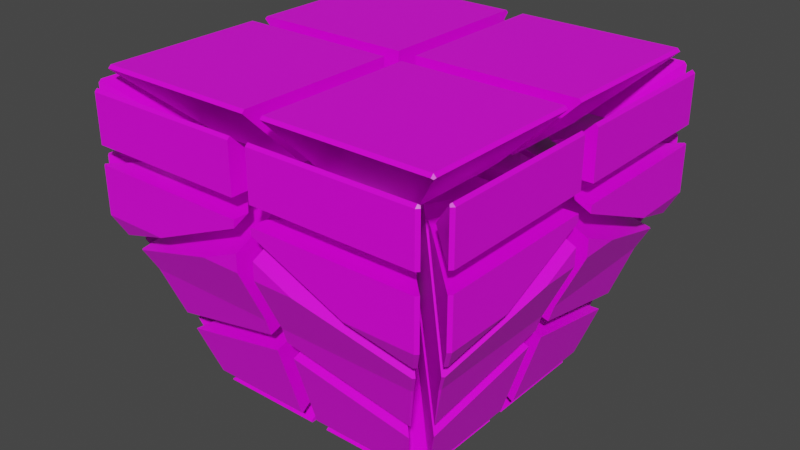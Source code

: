 # Source: GroundBroken.blend  (saved by Blender 2.83.19; exported with 4.5.12 LTS)
import bpy
from mathutils import Matrix  # noqa: F401  (used for matrix-valued properties, if any)

bpy.ops.wm.read_factory_settings(use_empty=True)
scene = bpy.context.scene
scene.name = 'Scene'

# ---- collections
col_collection = bpy.data.collections.new('Collection'); scene.collection.children.link(col_collection)

# ---- images (referenced by path relative to the original .blend; pixels are not part of the script)
import os
ASSET_DIR = os.environ.get("B2B_ASSET_DIR", "")  # directory of the original .blend (textures are referenced by path, not embedded)
HERE = os.path.dirname(os.path.abspath(__file__))  # packed textures are extracted next to this script under _unpacked/

def load_image(name, relpath, width, height, colorspace="sRGB"):
    """Load a texture the original file referenced (path relative to the .blend, or extracted next to this script)."""
    p = next((c for c in (os.path.join(HERE, relpath), os.path.join(ASSET_DIR, relpath)) if relpath and os.path.exists(c)), "")
    if p:
        img = bpy.data.images.load(p, check_existing=True)
        img.name = name
    else:  # same state as the original file: an image datablock whose file is absent (Cycles renders it pink)
        img = bpy.data.images.new(name, width, height)
        img.source = "FILE"
        img.filepath = "//" + (relpath or name)
    img.colorspace_settings.name = colorspace
    return img
img_imphenziapalette01_png = load_image('ImphenziaPalette01.png', 'ImphenziaPalette01.png', 1024, 1024, 'sRGB')

# ---- materials (node trees are filled in below, after node groups)
mat_material = bpy.data.materials.new('Material')
mat_material.alpha_threshold = 0.0
mat_material.use_transparent_shadow = False
mat_material.line_color = (0.0, 0.0, 0.0, 1.0)

# ---- material node trees
mat_material.use_nodes = True; mat_material.node_tree.nodes.clear()
_N = mat_material.node_tree.nodes; _L = mat_material.node_tree.links
n0 = _N.new('ShaderNodeOutputMaterial'); n0.name = 'Material Output'; n0.location = (300, 300)
n1 = _N.new('ShaderNodeBsdfPrincipled'); n1.name = 'Principled BSDF'; n1.location = (10, 300)
n1.distribution = 'GGX'
n1.subsurface_method = 'BURLEY'
n1.inputs[2].default_value = 0.4
n1.inputs[3].default_value = 1.45
n1.inputs[27].default_value = (0.0, 0.0, 0.0, 1.0)
n1.inputs[28].default_value = 1.0
n2 = _N.new('ShaderNodeTexImage'); n2.name = 'Image Texture'; n2.location = (-263, 264)
n2.image = img_imphenziapalette01_png
n2.interpolation = 'Closest'
_L.new(n1.outputs[0], n0.inputs[0])
_L.new(n2.outputs[0], n1.inputs[0])
n0.is_active_output = True

# ---- world
world_world = bpy.data.worlds.new('World'); scene.world = world_world
world_world.use_nodes = True; world_world.node_tree.nodes.clear()
_N = world_world.node_tree.nodes; _L = world_world.node_tree.links
n0 = _N.new('ShaderNodeOutputWorld'); n0.name = 'World Output'; n0.location = (300, 300)
n1 = _N.new('ShaderNodeBackground'); n1.name = 'Background'; n1.location = (10, 300)
n1.inputs[0].default_value = (0.05088, 0.05088, 0.05088, 1.0)
_L.new(n1.outputs[0], n0.inputs[0])
n0.is_active_output = True
world_world.color = (0.05088, 0.05088, 0.05088)
world_world.use_sun_shadow = False
world_world.sun_shadow_jitter_overblur = 0.0

# ---- meshes
me_cube_cell_041 = bpy.data.meshes.new('Cube_cell.041')
me_cube_cell_041.from_pydata([(0.4227, 0.3787, 0.1332), (0.0995, 0.05494, -0.2195), (-0.2977, 0.05533, -0.2197), (-0.4271, 0.07062, -0.2036), (0.09861, -0.3424, -0.2192), (0.1148, -0.4714, -0.204), (-0.06372, -0.1074, -0.243), (-0.4272, -0.4713, -0.1812), (0.4375, 0.3787, 0.1184), (0.4325, 0.3885, 0.1134), (0.4227, 0.3935, 0.1183), (0.3738, 0.3935, 0.1183), (-0.4065, 0.3931, 0.1187), (-0.4272, 0.3787, 0.1332), (-0.4272, 0.393, 0.1188), (0.4227, -0.4713, 0.1332), (0.4374, -0.4713, 0.1185), (-0.3578, -0.4717, 0.1332), (-0.4276, -0.4717, 0.1332), (0.4227, 0.4787, 0.03316), (0.1724, 0.1992, -0.2165), (-0.4273, 0.1995, -0.2171), (0.4373, 0.464, 0.03316), (0.4323, 0.459, 0.04313), (0.4227, 0.4639, 0.04796), (0.4373, 0.464, -0.2166), (0.4227, 0.4787, -0.2166), (-0.3098, 0.464, 0.04778), (-0.4271, 0.4641, 0.04768), (-0.4271, 0.4787, 0.03316), (-0.4272, 0.4787, -0.2171), (0.3602, 0.4787, -0.2167), (0.5227, 0.3787, 0.03316), (0.2437, 0.1287, -0.2171), (0.2432, -0.471, -0.2164), (0.5083, 0.393, 0.03316), (0.5035, 0.3882, 0.04278), (0.5083, 0.3787, 0.04756), (0.5227, 0.3787, -0.2171), (0.5083, 0.393, -0.2171), (0.508, -0.4709, 0.04782), (0.5227, -0.471, 0.03316), (0.5227, -0.3807, -0.217), (0.5227, -0.4715, -0.2169), (0.5082, 0.2749, 0.04766), (0.1241, 0.08011, -1.568), (-0.4274, -0.4715, -1.187), (0.1241, 0.08572, -1.559), (-0.4277, 0.08559, -1.559), (-0.4277, 0.08011, -1.568), (0.1297, 0.08011, -1.559), (0.1241, -0.4711, -1.568), (0.1295, -0.4711, -1.559), (-0.427, -0.4715, -1.568), (-0.4278, -0.401, -1.113), (-0.4276, -0.4003, -0.8393), (0.1961, 0.2269, -1.214), (0.158, 0.1845, -1.348), (0.1736, 0.2002, -1.296), (-0.4274, 0.3056, -1.061), (-0.4275, 0.2687, -1.126), (-0.4277, 0.1469, -1.468), (0.1199, 0.1469, -1.468), (0.1357, 0.1623, -1.419), (0.1142, 0.1413, -1.476), (-0.4277, 0.1415, -1.476), (-0.357, -0.4715, -1.113), (-0.357, -0.4713, -0.8387), (0.2711, 0.1522, -1.213), (0.2059, -0.4716, -1.42), (0.2266, 0.1122, -1.355), (0.1909, 0.07643, -1.468), (0.1909, -0.4717, -1.468), (0.3218, -0.471, -1.053), (0.1854, 0.07085, -1.476), (0.1853, -0.4717, -1.476), (0.5227, -1.421, 0.03316), (0.2432, -1.171, -0.217), (0.2439, -0.5713, -0.2171), (0.5082, -0.5714, 0.04768), (0.5081, -0.6886, 0.04775), (0.5227, -0.5714, 0.03316), (0.5082, -1.421, 0.04767), (0.5227, -0.5714, -0.2172), (0.5227, -0.6623, -0.2172), (0.5227, -1.421, -0.2166), (0.5079, -1.436, -0.2166), (0.5081, -1.436, 0.03316), (0.5033, -1.431, 0.04278), (0.4227, -1.421, 0.1332), (0.09893, -1.098, -0.2198), (0.09916, -0.7003, -0.2201), (0.1148, -0.5713, -0.2041), (-0.2984, -1.098, -0.2201), (-0.4274, -1.114, -0.2034), (-0.06345, -0.9352, -0.2433), (-0.427, -0.571, -0.1808), (0.4372, -1.373, 0.1187), (0.4371, -1.421, 0.1187), (0.4227, -0.5715, 0.1332), (0.4372, -0.5715, 0.1186), (0.4372, -0.5922, 0.1186), (-0.4272, -1.421, 0.1332), (0.3735, -0.5714, 0.1332), (-0.4269, -0.5717, 0.1332), (0.4321, -1.431, 0.1137), (0.4227, -1.436, 0.1185), (-0.4065, -1.436, 0.1188), (0.373, -1.436, 0.1184), (-0.4272, -1.436, 0.1189), (0.4227, -1.521, 0.03316), (0.173, -1.242, -0.2164), (-0.4272, -1.242, -0.217), (0.4374, -1.507, -0.2168), (0.4227, -1.521, -0.2168), (0.4375, -1.507, 0.03316), (0.4326, -1.502, 0.04291), (0.4227, -1.507, 0.04786), (0.3611, -1.521, -0.2169), (-0.4275, -1.521, -0.2167), (-0.4271, -1.521, 0.03316), (-0.3095, -1.507, 0.04779), (-0.427, -1.507, 0.04771), (-0.3571, -0.571, -1.114), (-0.3564, -0.5712, -0.8392), (0.1909, -0.5712, -1.468), (0.1909, -1.119, -1.468), (0.2709, -1.195, -1.214), (0.3218, -0.571, -1.053), (0.2985, -0.571, -1.126), (0.2284, -1.156, -1.349), (0.1853, -0.5712, -1.476), (0.1853, -1.113, -1.476), (0.2441, -1.172, -1.296), (-0.427, -0.642, -1.114), (-0.4271, -0.6422, -0.8386), (0.1738, -1.243, -1.296), (0.1569, -1.226, -1.352), (0.1962, -1.27, -1.214), (-0.4272, -1.32, -1.053), (0.1202, -1.19, -1.468), (-0.4272, -1.19, -1.468), (0.1146, -1.184, -1.476), (-0.4272, -1.184, -1.476), (0.1241, -1.123, -1.568), (-0.4274, -0.5714, -1.187), (0.1299, -1.123, -1.559), (0.1297, -0.5718, -1.559), (0.1241, -0.5718, -1.568), (-0.4272, -1.123, -1.568), (-0.4273, -0.5717, -1.568), (0.1241, -1.129, -1.559), (-0.4272, -1.128, -1.559), (-1.377, 0.4787, 0.03316), (-1.128, 0.1992, -0.217), (-0.5277, 0.1992, -0.2173), (-1.377, 0.4639, 0.04797), (-1.387, 0.4589, 0.04306), (-1.392, 0.4639, 0.03316), (-1.377, 0.4787, -0.2167), (-1.392, 0.4639, -0.2167), (-0.5273, 0.4787, 0.03316), (-0.5274, 0.4639, 0.04788), (-0.527, 0.4787, -0.2171), (-1.477, 0.3787, 0.03316), (-1.198, 0.1283, -0.2173), (-1.198, -0.4718, -0.2168), (-1.463, 0.3933, 0.03316), (-1.458, 0.3886, 0.0425), (-1.463, 0.3787, 0.04749), (-1.477, 0.3787, -0.2172), (-1.462, 0.3936, -0.2172), (-1.477, -0.3806, -0.217), (-1.477, -0.4714, -0.2169), (-1.477, -0.4717, 0.03316), (-1.463, 0.2758, 0.04753), (-1.463, -0.4717, 0.04747), (-1.377, 0.3787, 0.1332), (-1.053, 0.05469, -0.2198), (-1.054, -0.4709, -0.2197), (-0.5271, 0.0548, -0.2201), (-0.9807, -0.4717, -0.23), (-0.5727, -0.4259, -0.2887), (-0.5275, -0.01896, -0.2306), (-0.5276, -0.471, -0.2114), (-1.377, 0.3931, 0.1187), (-1.387, 0.3881, 0.1137), (-1.392, 0.3787, 0.1185), (-0.5273, 0.3787, 0.1332), (-0.5272, 0.3934, 0.1184), (-1.377, -0.4715, 0.1332), (-1.387, -0.4715, 0.1231), (-1.392, -0.4713, 0.1186), (-1.392, 0.3084, 0.1184), (-0.5276, -0.4712, 0.1332), (-0.5827, -0.4713, 0.1332), (-0.5979, -0.471, -1.113), (-0.6496, -0.4203, -0.6801), (-0.5977, -0.4711, -0.7819), (-1.119, -0.4714, -0.9459), (-1.199, 0.1295, -1.382), (-1.216, 0.1438, -1.355), (-1.181, 0.1119, -1.411), (-1.156, 0.08743, -1.45), (-1.254, -0.4713, -1.169), (-1.312, -0.4712, -1.067), (-1.146, -0.471, -1.468), (-1.14, -0.471, -1.476), (-1.146, 0.07654, -1.468), (-1.14, 0.07094, -1.476), (-1.219, -0.4712, -1.234), (-0.5277, -0.4002, -1.113), (-0.5785, -0.3488, -0.6805), (-0.5276, -0.4004, -0.7821), (-0.5277, 0.1203, -0.946), (-1.144, 0.2159, -1.356), (-1.128, 0.1998, -1.382), (-1.114, 0.186, -1.405), (-0.798, 0.2712, -1.194), (-1.031, 0.2349, -1.303), (-0.5275, 0.3132, -1.067), (-0.5274, 0.296, -1.098), (-1.085, 0.1575, -1.45), (-0.5274, 0.1623, -1.419), (-0.5273, 0.1944, -1.317), (-0.5276, 0.1469, -1.468), (-1.075, 0.1469, -1.468), (-0.5277, 0.1414, -1.476), (-1.069, 0.1416, -1.476), (-1.079, 0.08011, -1.568), (-0.5274, -0.4709, -1.187), (-0.5276, 0.08011, -1.568), (-0.5276, 0.08588, -1.559), (-1.079, 0.08568, -1.559), (-0.5273, -0.4715, -1.568), (-1.079, -0.471, -1.568), (-1.084, 0.08011, -1.559), (-1.084, -0.471, -1.559), (-1.477, -1.421, 0.03316), (-1.198, -1.171, -0.217), (-1.198, -0.5711, -0.2166), (-1.477, -0.5713, -0.2171), (-1.477, -0.6622, -0.2172), (-1.477, -0.5714, 0.03316), (-1.463, -1.421, 0.04755), (-1.463, -0.5714, 0.04785), (-1.477, -1.421, -0.2168), (-1.458, -1.431, 0.04267), (-1.463, -1.436, 0.03316), (-1.463, -1.436, -0.2168), (-1.377, -1.521, 0.03316), (-1.128, -1.242, -0.2173), (-0.5272, -1.242, -0.2172), (-0.527, -1.521, 0.03316), (-0.527, -1.521, -0.2169), (-1.316, -1.521, -0.2173), (-1.377, -1.521, -0.2173), (-0.527, -1.507, 0.04744), (-1.377, -1.507, 0.04752), (-1.387, -1.502, 0.04265), (-1.392, -1.507, 0.03316), (-1.392, -1.507, -0.2173), (-1.377, -1.421, 0.1332), (-1.054, -1.098, -0.2201), (-0.6569, -1.098, -0.22), (-0.5273, -1.113, -0.204), (-1.054, -0.7003, -0.2193), (-1.069, -0.5711, -0.204), (-0.8914, -0.9353, -0.2434), (-0.5269, -0.5716, -0.1803), (-1.377, -0.5712, 0.1332), (-1.392, -0.5712, 0.1184), (-1.392, -0.6557, 0.1183), (-1.392, -1.421, 0.1185), (-0.5274, -1.421, 0.1332), (-0.527, -0.5711, 0.1332), (-0.5967, -0.571, 0.1332), (-0.5274, -1.436, 0.1186), (-0.5482, -1.436, 0.1185), (-0.6118, -1.436, 0.1185), (-1.377, -1.436, 0.1185), (-1.387, -1.431, 0.1136), (-1.079, -1.123, -1.568), (-0.5276, -0.5717, -1.186), (-0.5269, -0.5711, -1.568), (-0.5273, -1.123, -1.568), (-1.079, -0.571, -1.568), (-1.084, -1.123, -1.559), (-0.5273, -1.129, -1.559), (-1.079, -1.128, -1.559), (-1.085, -0.571, -1.559), (-0.5271, -0.6417, -1.113), (-0.5271, -0.6423, -0.8384), (-1.07, -1.184, -1.476), (-1.151, -1.27, -1.213), (-1.128, -1.243, -1.296), (-1.111, -1.226, -1.353), (-0.5269, -1.321, -1.052), (-0.527, -1.19, -1.468), (-1.075, -1.19, -1.468), (-0.527, -1.184, -1.476), (-0.5981, -0.5713, -1.114), (-0.5982, -0.571, -0.8384), (-1.304, -0.5712, -1.061), (-1.14, -0.571, -1.476), (-1.14, -1.114, -1.476), (-1.146, -0.571, -1.468), (-1.146, -1.119, -1.468), (-1.161, -0.571, -1.42), (-1.226, -1.195, -1.214), (-1.182, -1.155, -1.353), (0.5227, 0.3787, -0.5668), (0.07116, -0.04372, -0.3243), (0.1262, 0.01111, -0.3167), (0.1266, -0.1235, -0.3169), (0.4391, -0.4714, -0.3166), (0.5081, 0.3933, -0.5668), (0.5079, 0.3934, -0.318), (0.5227, 0.3787, -0.3171), (0.4596, 0.3446, -0.6748), (0.4713, 0.3324, -0.6752), (0.4722, 0.3267, -0.6732), (0.5227, 0.0212, -0.5668), (0.5227, -0.4326, -0.3732), (0.5227, -0.4165, -0.3164), (0.5227, -0.4711, -0.3165), (0.5227, -0.4714, -0.3565), (0.3801, 0.2504, -0.8676), (-0.04588, -0.1614, -0.3379), (-0.3565, -0.4709, -0.7303), (-0.3564, -0.4711, -0.285), (0.1198, -0.4017, -0.3137), (0.1824, -0.4709, -0.3138), (0.1284, -0.4709, -0.3051), (0.4215, 0.3065, -0.7593), (0.4086, 0.2938, -0.7877), (0.4313, 0.2964, -0.7596), (0.3726, 0.2579, -0.8676), (0.3801, -0.4711, -0.8676), (0.4521, 0.1709, -0.7158), (0.5227, -0.471, -0.5668), (0.5227, -0.2571, -0.5668), (0.5227, -0.471, -0.4878), (0.5227, -0.471, -0.4756), (0.3001, 0.1784, -1.121), (0.3529, -0.471, -0.9538), (0.2966, 0.1819, -1.121), (0.2944, 0.3361, -0.8676), (-0.1175, -0.09023, -0.338), (-0.4416, -0.4154, -0.7216), (-0.4516, -0.4244, -0.2801), (-0.4776, -0.4507, -0.6289), (-0.4771, -0.4509, -0.3235), (-0.3577, 0.07659, -0.314), (-0.4394, 0.1498, -0.3138), (-0.4415, 0.273, -0.9388), (-0.4433, 0.08691, -0.3031), (-0.4507, -0.01683, -0.2984), (-0.517, -0.4116, -0.5505), (-0.5238, -0.4046, -0.5162), (-0.4969, -0.4306, -0.3574), (0.2596, 0.4009, -0.7309), (0.2068, 0.4096, -0.7125), (0.3406, 0.3875, -0.7592), (-0.212, 0.4787, -0.5668), (-0.4575, 0.4787, -0.5668), (-0.4872, 0.4142, -0.7027), (-0.3336, 0.3361, -0.9893), (-0.4287, 0.3458, -0.9654), (-0.4427, 0.3532, -0.9356), (-0.4369, 0.3466, -0.9633), (-0.4439, 0.3547, -0.9293), (0.3341, 0.3602, -0.7967), (0.351, 0.3774, -0.7589), (-0.4447, 0.4787, -0.4946), (-0.4405, 0.4787, -0.4718), (0.3022, 0.3283, -0.8676), (0.3061, 0.3322, -0.8588), (0.2223, 0.256, -1.122), (0.4227, 0.4787, -0.5668), (-2.259e-05, 0.02728, -0.3247), (0.05553, 0.08178, -0.3173), (-0.07945, 0.08182, -0.3166), (-0.4277, 0.3955, -0.3169), (0.06614, 0.4787, -0.5668), (0.1065, 0.472, -0.5809), (0.3766, 0.4274, -0.6749), (0.4373, 0.464, -0.5668), (0.3933, 0.42, -0.6647), (0.3887, 0.4157, -0.6745), (0.4374, 0.464, -0.317), (0.4289, 0.4725, -0.3169), (0.4227, 0.4787, -0.3169), (-0.4275, 0.4787, -0.317), (-0.4272, 0.4787, -0.3564), (-1.249, -1.379, -0.8676), (-0.8374, -0.9524, -0.338), (-0.5275, -0.6421, -0.7305), (-0.5269, -0.6419, -0.2849), (-0.5973, -1.118, -0.3137), (-0.5273, -1.181, -0.3136), (-0.5271, -1.127, -0.3055), (-1.18, -1.295, -1.121), (-1.257, -1.371, -0.8676), (-0.5273, -1.379, -0.8676), (-0.5271, -1.521, -0.5668), (-0.7435, -1.521, -0.5668), (-1.295, -1.43, -0.7593), (-0.527, -1.521, -0.4867), (-0.5271, -1.521, -0.4744), (-0.5349, -1.521, -0.4777), (-0.5274, -1.352, -0.9537), (-1.26, -1.374, -0.8603), (-1.306, -1.42, -0.759), (-1.377, -1.521, -0.5668), (-0.9554, -1.069, -0.3245), (-1.01, -1.125, -0.3165), (-0.8752, -1.125, -0.3173), (-0.5271, -1.437, -0.3167), (-1.326, -1.471, -0.6732), (-1.021, -1.521, -0.5668), (-1.331, -1.47, -0.6749), (-0.5269, -1.521, -0.3167), (-0.5806, -1.521, -0.3166), (-0.5274, -1.521, -0.3566), (-1.377, -1.521, -0.3164), (-1.344, -1.458, -0.6744), (-1.392, -1.507, -0.5668), (-1.392, -1.507, -0.3175), (-1.477, -1.421, -0.5668), (-1.026, -0.9986, -0.3245), (-1.081, -1.055, -0.3167), (-1.081, -0.9186, -0.3166), (-1.394, -0.5718, -0.3167), (-1.426, -1.375, -0.6752), (-1.477, -1.064, -0.5668), (-1.477, -0.5714, -0.3166), (-1.477, -0.5718, -0.3565), (-1.477, -1.421, -0.3166), (-1.477, -0.6145, -0.3748), (-1.414, -1.387, -0.6748), (-1.419, -1.392, -0.6648), (-1.463, -1.436, -0.5668), (-1.471, -1.427, -0.3166), (-1.463, -1.436, -0.3166), (-1.335, -1.293, -0.8676), (-0.9082, -0.8819, -0.3376), (-0.5842, -0.5568, -0.7214), (-0.5744, -0.5477, -0.2805), (-0.5479, -0.5212, -0.6291), (-0.5485, -0.5217, -0.3228), (-1.074, -0.641, -0.3142), (-1.149, -0.5588, -0.3135), (-1.272, -0.5574, -0.9382), (-1.086, -0.5555, -0.3034), (-0.9822, -0.547, -0.2978), (-0.5879, -0.4817, -0.5502), (-0.5941, -0.4754, -0.5162), (-0.5684, -0.5011, -0.3569), (-1.352, -0.5565, -0.9352), (-1.345, -0.5621, -0.9627), (-1.335, -0.6662, -0.9891), (-1.345, -0.5704, -0.965), (-1.413, -0.5113, -0.7033), (-1.42, -0.5147, -0.6878), (-1.477, -0.5414, -0.5668), (-1.435, -0.5216, -0.6564), (-1.477, -0.7877, -0.5668), (-1.386, -1.339, -0.7592), (-1.477, -0.5579, -0.475), (-1.477, -0.559, -0.4692), (-1.255, -1.221, -1.122), (-1.256, -1.229, -1.105), (-1.327, -1.3, -0.8676), (-1.376, -1.349, -0.7588), (0.4227, -1.521, -0.5668), (0.0005973, -1.069, -0.3244), (0.05596, -1.125, -0.3165), (-0.07959, -1.125, -0.3167), (-0.4272, -1.438, -0.317), (0.4374, -1.507, -0.5668), (0.4373, -1.507, -0.3164), (0.4227, -1.521, -0.3164), (0.3766, -1.47, -0.6747), (0.1065, -1.515, -0.5808), (0.06661, -1.521, -0.5668), (0.389, -1.458, -0.6743), (-0.4273, -1.521, -0.3561), (-0.4273, -1.521, -0.3171), (0.1536, -1.521, -0.3166), (0.2944, -1.379, -0.8676), (-0.1168, -0.9522, -0.3377), (-0.4269, -0.6425, -0.7299), (-0.427, -0.6423, -0.2846), (-0.3582, -1.119, -0.3135), (-0.4278, -1.182, -0.3138), (-0.4275, -1.127, -0.3056), (0.2789, -1.348, -0.9446), (0.2259, -1.295, -1.121), (0.2223, -1.299, -1.121), (0.214, -1.451, -0.715), (0.3406, -1.43, -0.7591), (-0.4276, -1.379, -0.8676), (-0.4278, -1.429, -0.7626), (-0.2123, -1.521, -0.5668), (-0.4275, -1.521, -0.5668), (0.3506, -1.421, -0.7588), (0.3018, -1.371, -0.8676), (-0.4275, -1.521, -0.4752), (-0.4275, -1.352, -0.9536), (0.3801, -1.293, -0.8676), (-0.04603, -0.882, -0.3381), (-0.3569, -0.5712, -0.7304), (-0.3566, -0.571, -0.2851), (0.1198, -0.641, -0.3142), (0.1823, -0.5716, -0.3137), (0.1286, -0.5708, -0.3057), (0.3801, -0.5709, -0.8676), (0.4218, -0.5708, -0.7796), (0.5227, -0.571, -0.5668), (0.4312, -1.339, -0.7598), (0.5227, -0.786, -0.5668), (0.5227, -0.5711, -0.475), (0.3529, -0.5709, -0.954), (0.4213, -1.349, -0.7594), (0.3726, -1.301, -0.8676), (0.2965, -1.225, -1.121), (0.5227, -1.421, -0.5668), (0.07066, -0.9994, -0.3248), (0.1265, -1.054, -0.3165), (0.1257, -0.9193, -0.3165), (0.4387, -0.5718, -0.3171), (0.5227, -1.064, -0.5668), (0.4715, -1.375, -0.6749), (0.5227, -1.421, -0.3169), (0.5227, -0.5715, -0.357), (0.5227, -0.6137, -0.3751), (0.5227, -0.5717, -0.3168), (0.5227, -0.6106, -0.3166), (0.5081, -1.436, -0.5668), (0.5082, -1.436, -0.318), (0.4594, -1.388, -0.6745), (-1.377, 0.4787, -0.5668), (-1.01, 0.08183, -0.3164), (-0.6133, -0.3144, -0.4932), (-0.5945, -0.3332, -0.3759), (-0.5478, 0.08226, -0.3167), (-0.5275, 0.3266, -0.3165), (-0.5593, 0.4787, -0.5668), (-0.5715, 0.4522, -0.6227), (-0.5806, 0.4326, -0.664), (-1.323, 0.4186, -0.8195), (-1.335, 0.4073, -0.8193), (-1.352, 0.4243, -0.7437), (-1.392, 0.4642, -0.5668), (-1.377, 0.4787, -0.3172), (-1.392, 0.4641, -0.3172), (-0.5277, 0.4787, -0.317), (-1.226, 0.4787, -0.3171), (-0.5276, 0.4787, -0.3891), (-0.5298, 0.4787, -0.4021), (-1.249, 0.3361, -1.167), (-0.6236, -0.3036, -0.6029), (-0.6088, -0.2899, -0.6029), (-1.303, 0.3962, -0.9141), (-0.5781, 0.3991, -0.7606), (-0.5411, 0.3503, -0.9674), (-0.732, 0.3361, -1.067), (-1.311, 0.3878, -0.9139), (-1.257, 0.3286, -1.167), (-1.186, 0.2655, -1.279), (-1.189, 0.2618, -1.279), (-1.335, 0.2504, -1.167), (-0.695, -0.3749, -0.6031), (-0.7081, -0.3904, -0.6025), (-1.327, 0.2579, -1.167), (-1.395, 0.3043, -0.9146), (-1.384, 0.3148, -0.9145), (-1.349, -0.4581, -0.9679), (-1.398, -0.4207, -0.7604), (-1.335, -0.2684, -1.066), (-1.264, 0.1868, -1.279), (-1.26, 0.1909, -1.279), (-1.477, 0.3787, -0.5668), (-1.08, 0.01148, -0.3169), (-0.6847, -0.385, -0.4931), (-0.6649, -0.4039, -0.3761), (-1.081, -0.4509, -0.3168), (-1.325, -0.4718, -0.3166), (-1.417, 0.3247, -0.8193), (-1.406, 0.3363, -0.819), (-1.463, 0.3931, -0.5668), (-1.423, 0.3533, -0.7438), (-1.409, 0.3394, -0.8056), (-1.463, 0.393, -0.3165), (-1.477, 0.3787, -0.3165), (-1.477, 0.226, -0.3165), (-1.432, -0.4179, -0.6634), (-1.471, -0.4362, -0.5811), (-1.477, -0.4393, -0.5668), (-1.477, -0.4714, -0.3167), (-1.477, -0.4715, -0.389)], [], [(0, 13, 18, 17, 15), (0, 15, 16, 8), (7, 3, 2, 6), (6, 2, 1), (7, 6, 5), (1, 2, 11, 10, 9), (3, 14, 12, 2), (4, 6, 1), (6, 4, 5), (2, 12, 11), (5, 4, 1), (3, 7, 18, 13, 14), (8, 9, 10, 0), (17, 18, 7, 5), (16, 15, 17, 5), (10, 11, 12, 14, 13, 0), (9, 8, 16, 5, 1), (19, 24, 23, 22), (20, 21, 31, 26, 25), (21, 30, 31), (25, 22, 23, 20), (28, 29, 30, 21), (26, 31, 30, 29, 19), (29, 28, 27, 24, 19), (27, 28, 21, 20), (22, 25, 26, 19), (23, 24, 27, 20), (32, 38, 39, 35), (34, 33, 42, 43), (33, 39, 38, 42), (33, 36, 35, 39), (33, 34, 44, 37, 36), (34, 43, 41, 40), (35, 36, 37, 32), (40, 44, 34), (37, 44, 40, 41, 32), (41, 43, 42, 38, 32), (45, 47, 50), (45, 49, 48, 47), (46, 47, 48), (50, 52, 51, 45), (52, 50, 47, 46), (51, 53, 49, 45), (53, 51, 52, 46), (48, 49, 53, 46), (65, 64, 54), (56, 58, 57), (63, 57, 58, 54), (64, 62, 63, 54), (56, 59, 55), (61, 60, 59, 56, 57, 63, 62), (58, 56, 55, 54), (62, 64, 65, 61), (60, 61, 65, 54, 55, 59), (67, 69, 73), (67, 73, 68), (72, 75, 74, 71), (74, 75, 66), (71, 70, 68, 73, 69, 72), (75, 72, 69, 67, 66), (68, 70, 71, 74, 66, 67), (76, 82, 88, 87), (78, 83, 84, 77), (88, 82, 80, 77), (80, 79, 78, 77), (86, 87, 88, 77), (87, 86, 85, 76), (81, 79, 80, 82, 76), (84, 85, 86, 77), (85, 84, 83, 81, 76), (79, 81, 83, 78), (89, 102, 109, 107, 108, 106), (92, 91, 96), (96, 95, 93), (91, 97, 98, 105, 90), (91, 92, 100, 101), (96, 93, 94), (91, 95, 96), (95, 91, 90), (93, 107, 109, 94), (95, 90, 93), (91, 101, 97), (90, 105, 106, 108, 93), (106, 105, 98, 89), (99, 103, 104, 102, 89), (98, 97, 101, 100, 99, 89), (104, 103, 96), (103, 99, 100, 92, 96), (108, 107, 93), (104, 96, 94, 109, 102), (110, 114, 113, 115), (112, 122, 121, 111), (119, 120, 122, 112), (116, 115, 113, 111), (115, 116, 117, 110), (121, 117, 116, 111), (120, 119, 118, 114, 110), (118, 119, 112), (113, 114, 118, 112, 111), (117, 121, 122, 120, 110), (124, 127, 128), (123, 124, 128, 129), (129, 125, 131, 123), (127, 133, 130), (126, 132, 131, 125), (132, 126, 130, 133, 123), (131, 132, 123), (125, 129, 128, 127, 130, 126), (133, 127, 124, 123), (134, 135, 138, 136), (134, 142, 143), (135, 134, 143, 141, 139), (140, 137, 138, 139, 141), (137, 136, 138), (139, 138, 135), (141, 143, 142, 140), (140, 142, 134, 136, 137), (144, 148, 147, 146), (147, 148, 150, 145), (149, 150, 148, 144), (146, 151, 144), (150, 149, 152, 145), (151, 146, 147, 145), (151, 152, 149, 144), (152, 151, 145), (153, 158, 157, 156), (153, 159, 160, 158), (154, 160, 159, 163, 155), (157, 158, 160, 154), (161, 163, 159, 153), (156, 162, 161, 153), (163, 161, 162, 155), (156, 157, 154, 155, 162), (165, 166, 173, 172), (165, 168, 169, 175, 166), (166, 175, 176), (165, 171, 167, 168), (172, 170, 171, 165), (170, 172, 173, 174, 164), (169, 168, 167, 164), (167, 171, 170, 164), (176, 174, 173, 166), (174, 176, 175, 169, 164), (177, 188, 189, 185), (179, 193, 187, 186, 178), (179, 192, 193), (184, 183, 180), (182, 183, 184), (178, 180, 183, 182), (182, 179, 178), (179, 182, 181), (189, 188, 194, 184, 180), (181, 182, 184), (181, 184, 194, 195), (179, 181, 191, 192), (190, 195, 194, 188, 177), (185, 186, 187, 177), (187, 193, 192, 191, 190, 177), (195, 190, 191, 181), (178, 186, 185, 189, 180), (209, 208, 203, 202, 200, 198, 196), (197, 199, 198), (201, 205, 199, 197), (210, 206, 207, 196, 198, 199, 204), (201, 200, 202), (200, 201, 197, 198), (206, 210, 204, 205, 201, 202, 203, 208), (207, 209, 196), (208, 209, 207, 206), (205, 204, 199), (214, 212, 213), (212, 215, 216, 213), (211, 223, 224, 213), (214, 218, 219, 212), (216, 217, 222, 211, 213), (227, 225, 223, 211), (222, 226, 228, 211), (225, 227, 228, 226), (228, 227, 211), (220, 218, 214), (217, 216, 215), (226, 222, 217, 215, 219, 218, 220, 221, 224, 223, 225), (219, 215, 212), (224, 221, 213), (221, 220, 214, 213), (229, 231, 234, 235), (229, 235, 237, 236), (230, 234, 231, 232), (230, 237, 235, 234), (230, 232, 233, 236), (236, 237, 230), (233, 232, 231, 229), (236, 233, 229), (238, 248, 247, 244), (242, 241, 240, 239), (246, 249, 248, 238), (243, 241, 242, 246, 238), (241, 243, 245, 240), (249, 246, 242, 239), (247, 248, 249, 239), (244, 245, 243, 238), (240, 245, 244, 247, 239), (252, 254, 255), (252, 255, 256, 261, 251), (260, 261, 256, 250), (257, 253, 254, 252), (256, 255, 254, 253, 250), (258, 259, 260, 250), (261, 260, 259, 251), (253, 257, 258, 250), (257, 252, 251, 259, 258), (262, 270, 271, 272, 273), (268, 266, 267), (268, 269, 265, 264), (263, 272, 271, 267), (263, 264, 278, 279), (263, 268, 264), (269, 267, 276, 275), (268, 267, 269), (266, 268, 263), (266, 263, 267), (264, 265, 277, 278), (263, 281, 273, 272), (267, 271, 270, 276), (274, 275, 276, 270, 262), (279, 280, 281, 263), (273, 281, 280, 262), (280, 279, 278, 277, 274, 262), (275, 274, 277, 265, 269), (282, 289, 287), (282, 285, 288, 289), (283, 289, 288), (283, 290, 287, 289), (283, 288, 285, 284), (286, 284, 285, 282), (284, 286, 290, 283), (287, 290, 286, 282), (300, 293, 291), (298, 297, 294, 296, 299), (294, 295, 296), (295, 294, 292, 291), (293, 299, 296, 295, 291), (294, 297, 292), (299, 293, 300, 298), (297, 298, 300, 291, 292), (302, 301, 304, 306, 308), (302, 308, 303), (302, 303, 309), (305, 304, 301), (307, 310, 309, 303, 308, 306), (306, 304, 305, 307), (309, 310, 307, 305, 301, 302), (311, 318, 324, 325, 326, 323, 322), (311, 320, 319, 316), (313, 317, 312), (314, 313, 312), (319, 320, 321, 314, 312), (324, 318, 317, 313), (323, 326, 315, 314), (322, 321, 320, 311), (316, 317, 318, 311), (321, 322, 323, 314), (317, 316, 319, 312), (326, 325, 315), (314, 315, 325, 324, 313), (327, 344, 346, 337), (327, 336, 339, 341, 340, 338), (332, 330, 342, 343), (338, 340, 342, 330, 329, 345), (335, 337, 346, 329, 330), (333, 332, 331), (332, 343, 341, 339), (331, 332, 339, 336, 334, 328), (332, 333, 330), (330, 328, 334, 335), (329, 346, 344, 345), (338, 345, 344, 327), (337, 335, 334, 336, 327), (341, 343, 342, 340), (333, 331, 328, 330), (357, 350, 356), (356, 353, 354), (355, 358, 369, 370), (350, 352, 348), (359, 366, 371), (350, 360, 352), (357, 356, 360), (349, 355, 370, 368), (354, 353, 361, 362), (348, 352, 372, 373), (358, 359, 371, 369), (352, 351, 349), (359, 374, 365, 366), (351, 358, 355), (352, 359, 358), (353, 348, 373, 363, 361), (360, 356, 359), (352, 349, 377, 372), (356, 354, 375), (351, 355, 349), (356, 348, 353), (351, 352, 358), (356, 350, 348), (352, 360, 359), (350, 357, 360), (356, 375, 374, 359), (349, 368, 367, 378), (378, 376, 377, 349), (365, 374, 375, 364), (367, 368, 370, 369, 371, 366, 365, 364, 362, 361, 363, 347), (376, 378, 347), (362, 364, 375, 354), (363, 373, 372, 377, 376, 347), (378, 367, 347), (381, 388, 387, 390), (380, 382, 383), (383, 394, 384, 385), (380, 389, 388, 381), (380, 383, 385, 386, 389), (382, 381, 390, 391), (382, 380, 381), (384, 394, 393, 392, 379), (387, 388, 389, 386, 379), (393, 394, 383), (392, 391, 390, 387, 379), (386, 385, 384, 379), (393, 383, 382, 391, 392), (395, 407, 413, 412, 403), (400, 409, 401), (399, 401, 398), (400, 401, 399), (396, 399, 398), (401, 409, 408, 398), (405, 408, 409, 410, 406), (410, 409, 400, 399), (412, 413, 396, 398, 397), (404, 405, 406, 407, 395), (402, 411, 404, 395), (404, 411, 397, 398), (403, 402, 395), (402, 403, 412, 397), (408, 405, 404, 398), (411, 402, 397), (406, 410, 399, 396, 413, 407), (414, 425, 428, 427), (416, 417, 415), (417, 419, 421, 426, 415), (418, 417, 416), (426, 427, 428, 415), (428, 425, 423, 416), (428, 416, 415), (421, 419, 420, 414), (420, 424, 422, 423, 425, 414), (423, 422, 418, 416), (427, 426, 421, 414), (422, 424, 418), (419, 417, 418, 424, 420), (429, 438, 436, 437, 439, 435), (431, 432, 443, 444), (431, 441, 440, 430), (430, 440, 434, 435, 439), (431, 444, 442, 441), (432, 430, 433), (433, 430, 439, 437), (432, 431, 430), (437, 436, 433), (442, 444, 443, 438, 429), (435, 434, 429), (434, 440, 441, 442, 429), (436, 438, 443, 432, 433), (445, 468, 467, 465, 466, 464, 463, 459, 460, 462, 461), (456, 457, 449), (458, 450, 449), (449, 450, 448), (458, 455, 448), (452, 451, 454), (446, 449, 448), (453, 456, 449), (457, 458, 449), (446, 448, 455, 454), (452, 454, 455), (447, 453, 449), (474, 473, 472, 449, 446), (457, 463, 464, 458), (454, 451, 446), (453, 460, 459, 456), (451, 452, 446), (450, 458, 448), (469, 470, 452, 455), (466, 465, 469, 455), (463, 457, 456), (462, 460, 453, 447), (461, 471, 445), (471, 461, 462, 447), (464, 466, 455, 458), (473, 474, 468, 445), (459, 463, 456), (471, 472, 473, 445), (472, 471, 447, 449), (467, 470, 469, 465), (470, 467, 468, 474, 446, 452), (475, 482, 489, 488, 487, 485), (475, 483, 486, 480), (477, 481, 476), (478, 479, 477), (479, 488, 489), (478, 477, 476), (479, 489, 482, 481, 477), (479, 478, 476), (486, 483, 484, 479, 476), (485, 484, 483, 475), (484, 485, 487, 479), (480, 481, 482, 475), (481, 480, 486, 476), (487, 488, 479), (490, 499, 498, 497, 507), (490, 501, 500, 504, 505, 503, 502), (491, 497, 498, 492, 493), (494, 496, 495), (495, 493, 492, 509, 502, 503), (496, 494, 493), (495, 508, 504, 500), (496, 493, 495), (491, 506, 507, 497), (493, 494, 491), (504, 508, 505), (498, 499, 509, 492), (503, 505, 508, 495), (502, 509, 499, 490), (507, 506, 501, 490), (500, 501, 506, 491, 494, 495), (514, 515, 516), (526, 525, 524, 511, 512), (511, 513, 512), (515, 514, 511), (514, 516, 513), (516, 522, 519, 518), (515, 522, 516), (511, 514, 513), (525, 526, 510), (526, 523, 517, 510), (523, 526, 512), (513, 516, 518, 517, 523, 512), (517, 518, 519, 521, 520, 510), (520, 524, 525, 510), (519, 522, 521), (515, 511, 524, 520, 521, 522), (529, 530, 528), (531, 535, 536, 528), (530, 531, 528), (539, 541, 533, 527), (541, 539, 540, 528), (536, 532, 533, 541, 528), (540, 529, 528), (534, 540, 539, 527), (533, 532, 527), (537, 535, 531), (538, 537, 531, 530), (532, 536, 535, 537, 538, 534, 527), (540, 534, 538, 530, 529), (542, 555, 558, 557, 559, 560, 548), (542, 551, 552, 553, 554), (546, 560, 559, 547), (546, 544, 550, 549), (545, 546, 543), (546, 545, 544), (543, 547, 558, 555, 556), (547, 557, 558), (546, 547, 543), (554, 556, 555, 542), (559, 557, 547), (556, 554, 553, 543), (548, 549, 550, 551, 542), (552, 551, 550, 544), (549, 548, 560, 546), (544, 545, 543, 553, 552), (561, 570, 571, 569), (562, 571, 570, 567, 566), (563, 562, 566), (562, 568, 569, 571), (568, 562, 563), (567, 570, 561), (566, 565, 563), (569, 568, 564, 561), (565, 564, 568, 563), (561, 564, 565, 566, 567), (573, 574, 578), (574, 579, 578), (582, 575, 577, 573), (578, 580, 581, 582, 573), (575, 582, 581, 572), (577, 576, 579, 574), (580, 578, 579, 576, 572), (581, 580, 572), (576, 577, 575, 572), (577, 574, 573), (586, 585, 590, 593), (586, 584, 587), (584, 592, 591, 594), (584, 586, 593, 592), (586, 587, 585), (588, 596, 600), (588, 598, 597, 585, 587), (588, 601, 599, 598), (597, 589, 590, 585), (595, 594, 591, 583), (591, 592, 593, 590, 589, 583), (600, 601, 588), (589, 597, 598, 599, 583), (599, 601, 600, 596, 595, 583), (587, 584, 594, 595, 596, 588)])
_uv = me_cube_cell_041.uv_layers.new(name='UVMap')
_uv.uv.foreach_set('vector', [0.9391, 0.5414, 0.9391, 0.5414, 0.9391, 0.5414, 0.9391, 0.5414, 0.9391, 0.5414, 0.9391, 0.5414, 0.9391, 0.5414, 0.9391, 0.5414, 0.9391, 0.5414, 0.9391, 0.5414, 0.9391, 0.5414, 0.9391, 0.5414, 0.9391, 0.5414, 0.9391, 0.5414, 0.9391, 0.5414, 0.9391, 0.5414, 0.9391, 0.5414, 0.9391, 0.5414, 0.9391, 0.5414, 0.9391, 0.5414, 0.9391, 0.5414, 0.9391, 0.5414, 0.9391, 0.5414, 0.9391, 0.5414, 0.9391, 0.5414, 0.9391, 0.5414, 0.9391, 0.5414, 0.9391, 0.5414, 0.9391, 0.5414, 0.9391, 0.5414, 0.9391, 0.5414, 0.9391, 0.5414, 0.9391, 0.5414, 0.9391, 0.5414, 0.9391, 0.5414, 0.9391, 0.5414, 0.9391, 0.5414, 0.9391, 0.5414, 0.9391, 0.5414, 0.9391, 0.5414, 0.9391, 0.5414, 0.9391, 0.5414, 0.9391, 0.5414, 0.9391, 0.5414, 0.9391, 0.5414, 0.9391, 0.5414, 0.9391, 0.5414, 0.9391, 0.5414, 0.9391, 0.5414, 0.9391, 0.5414, 0.9391, 0.5414, 0.9391, 0.5414, 0.9391, 0.5414, 0.9391, 0.5414, 0.9391, 0.5414, 0.9391, 0.5414, 0.9391, 0.5414, 0.9391, 0.5414, 0.9391, 0.5414, 0.9391, 0.5414, 0.9391, 0.5414, 0.9391, 0.5414, 0.9391, 0.5414, 0.9391, 0.5414, 0.9391, 0.5414, 0.9391, 0.5414, 0.9391, 0.5414, 0.9391, 0.5414, 0.9391, 0.5414, 0.9391, 0.5414, 0.9391, 0.5414, 0.9391, 0.5414, 0.9391, 0.5414, 0.9391, 0.5414, 0.9391, 0.5414, 0.9391, 0.5414, 0.9391, 0.5414, 0.9391, 0.5414, 0.9391, 0.5414, 0.9391, 0.5414, 0.9391, 0.5414, 0.9391, 0.5414, 0.9391, 0.5414, 0.9391, 0.5414, 0.9391, 0.5414, 0.9391, 0.5414, 0.9391, 0.5414, 0.9391, 0.5414, 0.9391, 0.5414, 0.9391, 0.5414, 0.9391, 0.5414, 0.9391, 0.5414, 0.9391, 0.5414, 0.9391, 0.5414, 0.9391, 0.5414, 0.9391, 0.5414, 0.9391, 0.5414, 0.9391, 0.5414, 0.9391, 0.5414, 0.9391, 0.5414, 0.9391, 0.5414, 0.9391, 0.5414, 0.9391, 0.5414, 0.9391, 0.5414, 0.9391, 0.5414, 0.9391, 0.5414, 0.9391, 0.5414, 0.9391, 0.5414, 0.9391, 0.5414, 0.9391, 0.5414, 0.9391, 0.5414, 0.9391, 0.5414, 0.9391, 0.5414, 0.9391, 0.5414, 0.9391, 0.5414, 0.9391, 0.5414, 0.9391, 0.5414, 0.9391, 0.5414, 0.9391, 0.5414, 0.9391, 0.5414, 0.9391, 0.5414, 0.9391, 0.5414, 0.9391, 0.5414, 0.9391, 0.5414, 0.9391, 0.5414, 0.9391, 0.5414, 0.9391, 0.5414, 0.9391, 0.5414, 0.9391, 0.5414, 0.9391, 0.5414, 0.9391, 0.5414, 0.9391, 0.5414, 0.9391, 0.5414, 0.9391, 0.5414, 0.9391, 0.5414, 0.9391, 0.5414, 0.9391, 0.5414, 0.9391, 0.5414, 0.9391, 0.5414, 0.9391, 0.5414, 0.9391, 0.5414, 0.9391, 0.5414, 0.9391, 0.5414, 0.9391, 0.5414, 0.9391, 0.5414, 0.9391, 0.5414, 0.9391, 0.5414, 0.9391, 0.5414, 0.9391, 0.5414, 0.9391, 0.5414, 0.9391, 0.5414, 0.9391, 0.5414, 0.9391, 0.5414, 0.9391, 0.5414, 0.9391, 0.5414, 0.9391, 0.5414, 0.9391, 0.5414, 0.9391, 0.5414, 0.9391, 0.5414, 0.9391, 0.5414, 0.9391, 0.5414, 0.9391, 0.5414, 0.9391, 0.5414, 0.9391, 0.5414, 0.9391, 0.5414, 0.9391, 0.5414, 0.9391, 0.5414, 0.9391, 0.5414, 0.9391, 0.5414, 0.9391, 0.5414, 0.9391, 0.5414, 0.9391, 0.5414, 0.9391, 0.5414, 0.9391, 0.5414, 0.9391, 0.5414, 0.9391, 0.5414, 0.9391, 0.5414, 0.9391, 0.5414, 0.9391, 0.5414, 0.9391, 0.5414, 0.9391, 0.5414, 0.9391, 0.5414, 0.9391, 0.5414, 0.9391, 0.5414, 0.9391, 0.5414, 0.9391, 0.5414, 0.9391, 0.5414, 0.9391, 0.5414, 0.9391, 0.5414, 0.9391, 0.5414, 0.9391, 0.5414, 0.9391, 0.5414, 0.9391, 0.5414, 0.9391, 0.5414, 0.9391, 0.5414, 0.9391, 0.5414, 0.9391, 0.5414, 0.9391, 0.5414, 0.9391, 0.5414, 0.9391, 0.5414, 0.9391, 0.5414, 0.9391, 0.5414, 0.9391, 0.5414, 0.9391, 0.5414, 0.9391, 0.5414, 0.9391, 0.5414, 0.9391, 0.5414, 0.9391, 0.5414, 0.9391, 0.5414, 0.9391, 0.5414, 0.9391, 0.5414, 0.9391, 0.5414, 0.9391, 0.5414, 0.9391, 0.5414, 0.9391, 0.5414, 0.9391, 0.5414, 0.9391, 0.5414, 0.9391, 0.5414, 0.9391, 0.5414, 0.9391, 0.5414, 0.9391, 0.5414, 0.9391, 0.5414, 0.9391, 0.5414, 0.9391, 0.5414, 0.9391, 0.5414, 0.9391, 0.5414, 0.9391, 0.5414, 0.9391, 0.5414, 0.9391, 0.5414, 0.9391, 0.5414, 0.9391, 0.5414, 0.9391, 0.5414, 0.9391, 0.5414, 0.9391, 0.5414, 0.9391, 0.5414, 0.9391, 0.5414, 0.9391, 0.5414, 0.9391, 0.5414, 0.9391, 0.5414, 0.9391, 0.5414, 0.9391, 0.5414, 0.9391, 0.5414, 0.9391, 0.5414, 0.9391, 0.5414, 0.9391, 0.5414, 0.9391, 0.5414, 0.9391, 0.5414, 0.9391, 0.5414, 0.9391, 0.5414, 0.9391, 0.5414, 0.9391, 0.5414, 0.9391, 0.5414, 0.9391, 0.5414, 0.9391, 0.5414, 0.9391, 0.5414, 0.9391, 0.5414, 0.9391, 0.5414, 0.9391, 0.5414, 0.9391, 0.5414, 0.9391, 0.5414, 0.9391, 0.5414, 0.9391, 0.5414, 0.9391, 0.5414, 0.9391, 0.5414, 0.9391, 0.5414, 0.9391, 0.5414, 0.9391, 0.5414, 0.9391, 0.5414, 0.9391, 0.5414, 0.9391, 0.5414, 0.9391, 0.5414, 0.9391, 0.5414, 0.9391, 0.5414, 0.9391, 0.5414, 0.9391, 0.5414, 0.9391, 0.5414, 0.9391, 0.5414, 0.9391, 0.5414, 0.9391, 0.5414, 0.9391, 0.5414, 0.9391, 0.5414, 0.9391, 0.5414, 0.9391, 0.5414, 0.9391, 0.5414, 0.9391, 0.5414, 0.9391, 0.5414, 0.9391, 0.5414, 0.9391, 0.5414, 0.9391, 0.5414, 0.9391, 0.5414, 0.9391, 0.5414, 0.9391, 0.5414, 0.9391, 0.5414, 0.9391, 0.5414, 0.9391, 0.5414, 0.9391, 0.5414, 0.9391, 0.5414, 0.9391, 0.5414, 0.9391, 0.5414, 0.9391, 0.5414, 0.9391, 0.5414, 0.9391, 0.5414, 0.9391, 0.5414, 0.9391, 0.5414, 0.9391, 0.5414, 0.9391, 0.5414, 0.9391, 0.5414, 0.9391, 0.5414, 0.9391, 0.5414, 0.9391, 0.5414, 0.9391, 0.5414, 0.9391, 0.5414, 0.9391, 0.5414, 0.9391, 0.5414, 0.9391, 0.5414, 0.9391, 0.5414, 0.9391, 0.5414, 0.9391, 0.5414, 0.9391, 0.5414, 0.9391, 0.5414, 0.9391, 0.5414, 0.9391, 0.5414, 0.9391, 0.5414, 0.9391, 0.5414, 0.9391, 0.5414, 0.9391, 0.5414, 0.9391, 0.5414, 0.9391, 0.5414, 0.9391, 0.5414, 0.9391, 0.5414, 0.9391, 0.5414, 0.9391, 0.5414, 0.9391, 0.5414, 0.9391, 0.5414, 0.9391, 0.5414, 0.9391, 0.5414, 0.9391, 0.5414, 0.9391, 0.5414, 0.9391, 0.5414, 0.9391, 0.5414, 0.9391, 0.5414, 0.9391, 0.5414, 0.9391, 0.5414, 0.9391, 0.5414, 0.9391, 0.5414, 0.9391, 0.5414, 0.9391, 0.5414, 0.9391, 0.5414, 0.9391, 0.5414, 0.9391, 0.5414, 0.9391, 0.5414, 0.9391, 0.5414, 0.9391, 0.5414, 0.9391, 0.5414, 0.9391, 0.5414, 0.9391, 0.5414, 0.9391, 0.5414, 0.9391, 0.5414, 0.9391, 0.5414, 0.9391, 0.5414, 0.9391, 0.5414, 0.9391, 0.5414, 0.9391, 0.5414, 0.9391, 0.5414, 0.9391, 0.5414, 0.9391, 0.5414, 0.9391, 0.5414, 0.9391, 0.5414, 0.9391, 0.5414, 0.9391, 0.5414, 0.9391, 0.5414, 0.9391, 0.5414, 0.9391, 0.5414, 0.9391, 0.5414, 0.9391, 0.5414, 0.9391, 0.5414, 0.9391, 0.5414, 0.9391, 0.5414, 0.9391, 0.5414, 0.9391, 0.5414, 0.9391, 0.5414, 0.9391, 0.5414, 0.9391, 0.5414, 0.9391, 0.5414, 0.9391, 0.5414, 0.9391, 0.5414, 0.9391, 0.5414, 0.9391, 0.5414, 0.9391, 0.5414, 0.9391, 0.5414, 0.9391, 0.5414, 0.9391, 0.5414, 0.9391, 0.5414, 0.9391, 0.5414, 0.9391, 0.5414, 0.9391, 0.5414, 0.9391, 0.5414, 0.9391, 0.5414, 0.9391, 0.5414, 0.9391, 0.5414, 0.9391, 0.5414, 0.9391, 0.5414, 0.9391, 0.5414, 0.9391, 0.5414, 0.9391, 0.5414, 0.9391, 0.5414, 0.9391, 0.5414, 0.9391, 0.5414, 0.9391, 0.5414, 0.9391, 0.5414, 0.9391, 0.5414, 0.9391, 0.5414, 0.9391, 0.5414, 0.9391, 0.5414, 0.9391, 0.5414, 0.9391, 0.5414, 0.9391, 0.5414, 0.9391, 0.5414, 0.9391, 0.5414, 0.9391, 0.5414, 0.9391, 0.5414, 0.9391, 0.5414, 0.9391, 0.5414, 0.9391, 0.5414, 0.9391, 0.5414, 0.9391, 0.5414, 0.9391, 0.5414, 0.9391, 0.5414, 0.9391, 0.5414, 0.9391, 0.5414, 0.9391, 0.5414, 0.9391, 0.5414, 0.9391, 0.5414, 0.9391, 0.5414, 0.9391, 0.5414, 0.9391, 0.5414, 0.9391, 0.5414, 0.9391, 0.5414, 0.9391, 0.5414, 0.9391, 0.5414, 0.9391, 0.5414, 0.9391, 0.5414, 0.9391, 0.5414, 0.9391, 0.5414, 0.9391, 0.5414, 0.9391, 0.5414, 0.9391, 0.5414, 0.9391, 0.5414, 0.9391, 0.5414, 0.9391, 0.5414, 0.9391, 0.5414, 0.9391, 0.5414, 0.9391, 0.5414, 0.9391, 0.5414, 0.9391, 0.5414, 0.9391, 0.5414, 0.9391, 0.5414, 0.9391, 0.5414, 0.9391, 0.5414, 0.9391, 0.5414, 0.9391, 0.5414, 0.9391, 0.5414, 0.9391, 0.5414, 0.9391, 0.5414, 0.9391, 0.5414, 0.9391, 0.5414, 0.9391, 0.5414, 0.9391, 0.5414, 0.9391, 0.5414, 0.9391, 0.5414, 0.9391, 0.5414, 0.9391, 0.5414, 0.9391, 0.5414, 0.9391, 0.5414, 0.9391, 0.5414, 0.9391, 0.5414, 0.9391, 0.5414, 0.9391, 0.5414, 0.9391, 0.5414, 0.9391, 0.5414, 0.9391, 0.5414, 0.9391, 0.5414, 0.9391, 0.5414, 0.9391, 0.5414, 0.9391, 0.5414, 0.9391, 0.5414, 0.9391, 0.5414, 0.9391, 0.5414, 0.9391, 0.5414, 0.9391, 0.5414, 0.9391, 0.5414, 0.9391, 0.5414, 0.9391, 0.5414, 0.9391, 0.5414, 0.9391, 0.5414, 0.9391, 0.5414, 0.9391, 0.5414, 0.9391, 0.5414, 0.9391, 0.5414, 0.9391, 0.5414, 0.9391, 0.5414, 0.9391, 0.5414, 0.9391, 0.5414, 0.9391, 0.5414, 0.9391, 0.5414, 0.9391, 0.5414, 0.9391, 0.5414, 0.9391, 0.5414, 0.9391, 0.5414, 0.9391, 0.5414, 0.9391, 0.5414, 0.9391, 0.5414, 0.9391, 0.5414, 0.9391, 0.5414, 0.9391, 0.5414, 0.9391, 0.5414, 0.9391, 0.5414, 0.9391, 0.5414, 0.9391, 0.5414, 0.9391, 0.5414, 0.9391, 0.5414, 0.9391, 0.5414, 0.9391, 0.5414, 0.9391, 0.5414, 0.9391, 0.5414, 0.9391, 0.5414, 0.9391, 0.5414, 0.9391, 0.5414, 0.9391, 0.5414, 0.9391, 0.5414, 0.9391, 0.5414, 0.9391, 0.5414, 0.9391, 0.5414, 0.9391, 0.5414, 0.9391, 0.5414, 0.9391, 0.5414, 0.9391, 0.5414, 0.9391, 0.5414, 0.9391, 0.5414, 0.9391, 0.5414, 0.9391, 0.5414, 0.9391, 0.5414, 0.9391, 0.5414, 0.9391, 0.5414, 0.9391, 0.5414, 0.9391, 0.5414, 0.9391, 0.5414, 0.9391, 0.5414, 0.9391, 0.5414, 0.9391, 0.5414, 0.9391, 0.5414, 0.9391, 0.5414, 0.9391, 0.5414, 0.9391, 0.5414, 0.9391, 0.5414, 0.9391, 0.5414, 0.9391, 0.5414, 0.9391, 0.5414, 0.9391, 0.5414, 0.9391, 0.5414, 0.9391, 0.5414, 0.9391, 0.5414, 0.9391, 0.5414, 0.9391, 0.5414, 0.9391, 0.5414, 0.9391, 0.5414, 0.9391, 0.5414, 0.9391, 0.5414, 0.9391, 0.5414, 0.9391, 0.5414, 0.9391, 0.5414, 0.9391, 0.5414, 0.9391, 0.5414, 0.9391, 0.5414, 0.9391, 0.5414, 0.9391, 0.5414, 0.9391, 0.5414, 0.9391, 0.5414, 0.9391, 0.5414, 0.9391, 0.5414, 0.9391, 0.5414, 0.9391, 0.5414, 0.9391, 0.5414, 0.9391, 0.5414, 0.9391, 0.5414, 0.9391, 0.5414, 0.9391, 0.5414, 0.9391, 0.5414, 0.9391, 0.5414, 0.9391, 0.5414, 0.9391, 0.5414, 0.9391, 0.5414, 0.9391, 0.5414, 0.9391, 0.5414, 0.9391, 0.5414, 0.9391, 0.5414, 0.9391, 0.5414, 0.9391, 0.5414, 0.9391, 0.5414, 0.9391, 0.5414, 0.9391, 0.5414, 0.9391, 0.5414, 0.9391, 0.5414, 0.9391, 0.5414, 0.9391, 0.5414, 0.9391, 0.5414, 0.9391, 0.5414, 0.9391, 0.5414, 0.9391, 0.5414, 0.9391, 0.5414, 0.9391, 0.5414, 0.9391, 0.5414, 0.9391, 0.5414, 0.9391, 0.5414, 0.9391, 0.5414, 0.9391, 0.5414, 0.9391, 0.5414, 0.9391, 0.5414, 0.9391, 0.5414, 0.9391, 0.5414, 0.9391, 0.5414, 0.9391, 0.5414, 0.9391, 0.5414, 0.9391, 0.5414, 0.9391, 0.5414, 0.9391, 0.5414, 0.9391, 0.5414, 0.9391, 0.5414, 0.9391, 0.5414, 0.9391, 0.5414, 0.9391, 0.5414, 0.9391, 0.5414, 0.9391, 0.5414, 0.9391, 0.5414, 0.9391, 0.5414, 0.9391, 0.5414, 0.9391, 0.5414, 0.9391, 0.5414, 0.9391, 0.5414, 0.9391, 0.5414, 0.9391, 0.5414, 0.9391, 0.5414, 0.9391, 0.5414, 0.9391, 0.5414, 0.9391, 0.5414, 0.9391, 0.5414, 0.9391, 0.5414, 0.9391, 0.5414, 0.9391, 0.5414, 0.9391, 0.5414, 0.9391, 0.5414, 0.9391, 0.5414, 0.9391, 0.5414, 0.9391, 0.5414, 0.9391, 0.5414, 0.9391, 0.5414, 0.9391, 0.5414, 0.9391, 0.5414, 0.9391, 0.5414, 0.9391, 0.5414, 0.9391, 0.5414, 0.9391, 0.5414, 0.9391, 0.5414, 0.9391, 0.5414, 0.9391, 0.5414, 0.9391, 0.5414, 0.9391, 0.5414, 0.9391, 0.5414, 0.9391, 0.5414, 0.9391, 0.5414, 0.9391, 0.5414, 0.9391, 0.5414, 0.9391, 0.5414, 0.9391, 0.5414, 0.9391, 0.5414, 0.9391, 0.5414, 0.9391, 0.5414, 0.9391, 0.5414, 0.9391, 0.5414, 0.9391, 0.5414, 0.9391, 0.5414, 0.9391, 0.5414, 0.9391, 0.5414, 0.9391, 0.5414, 0.9391, 0.5414, 0.9391, 0.5414, 0.9391, 0.5414, 0.9391, 0.5414, 0.9391, 0.5414, 0.9391, 0.5414, 0.9391, 0.5414, 0.9391, 0.5414, 0.9391, 0.5414, 0.9391, 0.5414, 0.9391, 0.5414, 0.9391, 0.5414, 0.9391, 0.5414, 0.9391, 0.5414, 0.9391, 0.5414, 0.9391, 0.5414, 0.9391, 0.5414, 0.9391, 0.5414, 0.9391, 0.5414, 0.9391, 0.5414, 0.9391, 0.5414, 0.9391, 0.5414, 0.9391, 0.5414, 0.9391, 0.5414, 0.9391, 0.5414, 0.9391, 0.5414, 0.9391, 0.5414, 0.9391, 0.5414, 0.9391, 0.5414, 0.9391, 0.5414, 0.9391, 0.5414, 0.9391, 0.5414, 0.9391, 0.5414, 0.9391, 0.5414, 0.9391, 0.5414, 0.9391, 0.5414, 0.9391, 0.5414, 0.9391, 0.5414, 0.9391, 0.5414, 0.9391, 0.5414, 0.9391, 0.5414, 0.9391, 0.5414, 0.9391, 0.5414, 0.9391, 0.5414, 0.9391, 0.5414, 0.9391, 0.5414, 0.9391, 0.5414, 0.9391, 0.5414, 0.9391, 0.5414, 0.9391, 0.5414, 0.9391, 0.5414, 0.9391, 0.5414, 0.9391, 0.5414, 0.9391, 0.5414, 0.9391, 0.5414, 0.9391, 0.5414, 0.9391, 0.5414, 0.9391, 0.5414, 0.9391, 0.5414, 0.9391, 0.5414, 0.9391, 0.5414, 0.9391, 0.5414, 0.9391, 0.5414, 0.9391, 0.5414, 0.9391, 0.5414, 0.9391, 0.5414, 0.9391, 0.5414, 0.9391, 0.5414, 0.9391, 0.5414, 0.9391, 0.5414, 0.9391, 0.5414, 0.9391, 0.5414, 0.9391, 0.5414, 0.9391, 0.5414, 0.9391, 0.5414, 0.9391, 0.5414, 0.9391, 0.5414, 0.9391, 0.5414, 0.9391, 0.5414, 0.9391, 0.5414, 0.9391, 0.5414, 0.9391, 0.5414, 0.9391, 0.5414, 0.9391, 0.5414, 0.9391, 0.5414, 0.9391, 0.5414, 0.9391, 0.5414, 0.9391, 0.5414, 0.9391, 0.5414, 0.9391, 0.5414, 0.9391, 0.5414, 0.9391, 0.5414, 0.9391, 0.5414, 0.9391, 0.5414, 0.9391, 0.5414, 0.9391, 0.5414, 0.9391, 0.5414, 0.9391, 0.5414, 0.9391, 0.5414, 0.9391, 0.5414, 0.9391, 0.5414, 0.9391, 0.5414, 0.9391, 0.5414, 0.9391, 0.5414, 0.9391, 0.5414, 0.9391, 0.5414, 0.9391, 0.5414, 0.9391, 0.5414, 0.9391, 0.5414, 0.9391, 0.5414, 0.9391, 0.5414, 0.9391, 0.5414, 0.9391, 0.5414, 0.9391, 0.5414, 0.9391, 0.5414, 0.9391, 0.5414, 0.9391, 0.5414, 0.9391, 0.5414, 0.9391, 0.5414, 0.9391, 0.5414, 0.9391, 0.5414, 0.9391, 0.5414, 0.9391, 0.5414, 0.9391, 0.5414, 0.9391, 0.5414, 0.9391, 0.5414, 0.9391, 0.5414, 0.9391, 0.5414, 0.9391, 0.5414, 0.9391, 0.5414, 0.9391, 0.5414, 0.9391, 0.5414, 0.9391, 0.5414, 0.9391, 0.5414, 0.9391, 0.5414, 0.9391, 0.5414, 0.9391, 0.5414, 0.9391, 0.5414, 0.9391, 0.5414, 0.9391, 0.5414, 0.9391, 0.5414, 0.9391, 0.5414, 0.9391, 0.5414, 0.9391, 0.5414, 0.9391, 0.5414, 0.9391, 0.5414, 0.9391, 0.5414, 0.9391, 0.5414, 0.9391, 0.5414, 0.9391, 0.5414, 0.9391, 0.5414, 0.9391, 0.5414, 0.9391, 0.5414, 0.9391, 0.5414, 0.9391, 0.5414, 0.9391, 0.5414, 0.9391, 0.5414, 0.9391, 0.5414, 0.9391, 0.5414, 0.9391, 0.5414, 0.9391, 0.5414, 0.9391, 0.5414, 0.9391, 0.5414, 0.9391, 0.5414, 0.9391, 0.5414, 0.9391, 0.5414, 0.9391, 0.5414, 0.9391, 0.5414, 0.9391, 0.5414, 0.9391, 0.5414, 0.9391, 0.5414, 0.9391, 0.5414, 0.9391, 0.5414, 0.9391, 0.5414, 0.9391, 0.5414, 0.9391, 0.5414, 0.9391, 0.5414, 0.9391, 0.5414, 0.9391, 0.5414, 0.9391, 0.5414, 0.9391, 0.5414, 0.9391, 0.5414, 0.9391, 0.5414, 0.9391, 0.5414, 0.9391, 0.5414, 0.9391, 0.5414, 0.9391, 0.5414, 0.9391, 0.5414, 0.9391, 0.5414, 0.9391, 0.5414, 0.9391, 0.5414, 0.9391, 0.5414, 0.9391, 0.5414, 0.9391, 0.5414, 0.9391, 0.5414, 0.9391, 0.5414, 0.9391, 0.5414, 0.9391, 0.5414, 0.9391, 0.5414, 0.9391, 0.5414, 0.9391, 0.5414, 0.9391, 0.5414, 0.9391, 0.5414, 0.9391, 0.5414, 0.9391, 0.5414, 0.9391, 0.5414, 0.9391, 0.5414, 0.9391, 0.5414, 0.9391, 0.5414, 0.9391, 0.5414, 0.9391, 0.5414, 0.9391, 0.5414, 0.9391, 0.5414, 0.9391, 0.5414, 0.9391, 0.5414, 0.9391, 0.5414, 0.9391, 0.5414, 0.9391, 0.5414, 0.9391, 0.5414, 0.9391, 0.5414, 0.9391, 0.5414, 0.9391, 0.5414, 0.9391, 0.5414, 0.9391, 0.5414, 0.9391, 0.5414, 0.9391, 0.5414, 0.9391, 0.5414, 0.9391, 0.5414, 0.9391, 0.5414, 0.9391, 0.5414, 0.9391, 0.5414, 0.9391, 0.5414, 0.9391, 0.5414, 0.9391, 0.5414, 0.9391, 0.5414, 0.9391, 0.5414, 0.9391, 0.5414, 0.9391, 0.5414, 0.9391, 0.5414, 0.9391, 0.5414, 0.9391, 0.5414, 0.9391, 0.5414, 0.9391, 0.5414, 0.9391, 0.5414, 0.9391, 0.5414, 0.9391, 0.5414, 0.9391, 0.5414, 0.9391, 0.5414, 0.9391, 0.5414, 0.9391, 0.5414, 0.9391, 0.5414, 0.9391, 0.5414, 0.9391, 0.5414, 0.9391, 0.5414, 0.9391, 0.5414, 0.9391, 0.5414, 0.9391, 0.5414, 0.9391, 0.5414, 0.9391, 0.5414, 0.9391, 0.5414, 0.9391, 0.5414, 0.9391, 0.5414, 0.9391, 0.5414, 0.9391, 0.5414, 0.9391, 0.5414, 0.9391, 0.5414, 0.9391, 0.5414, 0.9391, 0.5414, 0.9391, 0.5414, 0.9391, 0.5414, 0.9391, 0.5414, 0.9391, 0.5414, 0.9391, 0.5414, 0.9391, 0.5414, 0.9391, 0.5414, 0.9391, 0.5414, 0.9391, 0.5414, 0.9391, 0.5414, 0.9391, 0.5414, 0.9391, 0.5414, 0.9391, 0.5414, 0.9391, 0.5414, 0.9391, 0.5414, 0.9391, 0.5414, 0.9391, 0.5414, 0.9391, 0.5414, 0.9391, 0.5414, 0.9391, 0.5414, 0.9391, 0.5414, 0.9391, 0.5414, 0.9391, 0.5414, 0.9391, 0.5414, 0.9391, 0.5414, 0.9391, 0.5414, 0.9391, 0.5414, 0.9391, 0.5414, 0.9391, 0.5414, 0.9391, 0.5414, 0.9391, 0.5414, 0.9391, 0.5414, 0.9391, 0.5414, 0.9391, 0.5414, 0.9391, 0.5414, 0.9391, 0.5414, 0.9391, 0.5414, 0.9391, 0.5414, 0.9391, 0.5414, 0.9391, 0.5414, 0.9391, 0.5414, 0.9391, 0.5414, 0.9391, 0.5414, 0.9391, 0.5414, 0.9391, 0.5414, 0.9391, 0.5414, 0.9391, 0.5414, 0.9391, 0.5414, 0.9391, 0.5414, 0.9391, 0.5414, 0.9391, 0.5414, 0.9391, 0.5414, 0.9391, 0.5414, 0.9391, 0.5414, 0.9391, 0.5414, 0.9391, 0.5414, 0.9391, 0.5414, 0.9391, 0.5414, 0.9391, 0.5414, 0.9391, 0.5414, 0.9391, 0.5414, 0.9391, 0.5414, 0.9391, 0.5414, 0.9391, 0.5414, 0.9391, 0.5414, 0.9391, 0.5414, 0.9391, 0.5414, 0.9391, 0.5414, 0.9391, 0.5414, 0.9391, 0.5414, 0.9391, 0.5414, 0.9391, 0.5414, 0.9391, 0.5414, 0.9391, 0.5414, 0.9391, 0.5414, 0.9391, 0.5414, 0.9391, 0.5414, 0.9391, 0.5414, 0.9391, 0.5414, 0.9391, 0.5414, 0.9391, 0.5414, 0.9391, 0.5414, 0.9391, 0.5414, 0.9391, 0.5414, 0.9391, 0.5414, 0.9391, 0.5414, 0.9391, 0.5414, 0.9391, 0.5414, 0.9391, 0.5414, 0.9391, 0.5414, 0.9391, 0.5414, 0.9391, 0.5414, 0.9391, 0.5414, 0.9391, 0.5414, 0.9391, 0.5414, 0.9391, 0.5414, 0.9391, 0.5414, 0.9391, 0.5414, 0.9391, 0.5414, 0.9391, 0.5414, 0.9391, 0.5414, 0.9391, 0.5414, 0.9391, 0.5414, 0.9391, 0.5414, 0.9391, 0.5414, 0.9391, 0.5414, 0.9391, 0.5414, 0.9391, 0.5414, 0.9391, 0.5414, 0.9391, 0.5414, 0.9391, 0.5414, 0.9391, 0.5414, 0.9391, 0.5414, 0.9391, 0.5414, 0.9391, 0.5414, 0.9391, 0.5414, 0.9391, 0.5414, 0.9391, 0.5414, 0.9391, 0.5414, 0.9391, 0.5414, 0.9391, 0.5414, 0.9391, 0.5414, 0.9391, 0.5414, 0.9391, 0.5414, 0.9391, 0.5414, 0.9391, 0.5414, 0.9391, 0.5414, 0.9391, 0.5414, 0.9391, 0.5414, 0.9391, 0.5414, 0.9391, 0.5414, 0.9391, 0.5414, 0.9391, 0.5414, 0.9391, 0.5414, 0.9391, 0.5414, 0.9391, 0.5414, 0.9391, 0.5414, 0.9391, 0.5414, 0.9391, 0.5414, 0.9391, 0.5414, 0.9391, 0.5414, 0.9391, 0.5414, 0.9391, 0.5414, 0.9391, 0.5414, 0.9391, 0.5414, 0.9391, 0.5414, 0.9391, 0.5414, 0.9391, 0.5414, 0.9391, 0.5414, 0.9391, 0.5414, 0.9391, 0.5414, 0.9391, 0.5414, 0.9391, 0.5414, 0.9391, 0.5414, 0.9391, 0.5414, 0.9391, 0.5414, 0.9391, 0.5414, 0.9391, 0.5414, 0.9391, 0.5414, 0.9391, 0.5414, 0.9391, 0.5414, 0.9391, 0.5414, 0.9391, 0.5414, 0.9391, 0.5414, 0.9391, 0.5414, 0.9391, 0.5414, 0.9391, 0.5414, 0.9391, 0.5414, 0.9391, 0.5414, 0.9391, 0.5414, 0.9391, 0.5414, 0.9391, 0.5414, 0.9391, 0.5414, 0.9391, 0.5414, 0.9391, 0.5414, 0.9391, 0.5414, 0.9391, 0.5414, 0.9391, 0.5414, 0.9391, 0.5414, 0.9391, 0.5414, 0.9391, 0.5414, 0.9391, 0.5414, 0.9391, 0.5414, 0.9391, 0.5414, 0.9391, 0.5414, 0.9391, 0.5414, 0.9391, 0.5414, 0.9391, 0.5414, 0.9391, 0.5414, 0.9391, 0.5414, 0.9391, 0.5414, 0.9391, 0.5414, 0.9391, 0.5414, 0.9391, 0.5414, 0.9391, 0.5414, 0.9391, 0.5414, 0.9391, 0.5414, 0.9391, 0.5414, 0.9391, 0.5414, 0.9391, 0.5414, 0.9391, 0.5414, 0.9391, 0.5414, 0.9391, 0.5414, 0.9391, 0.5414, 0.9391, 0.5414, 0.9391, 0.5414, 0.9391, 0.5414, 0.9391, 0.5414, 0.9391, 0.5414, 0.9391, 0.5414, 0.9391, 0.5414, 0.9391, 0.5414, 0.9391, 0.5414, 0.9391, 0.5414, 0.9391, 0.5414, 0.9391, 0.5414, 0.9391, 0.5414, 0.9391, 0.5414, 0.9391, 0.5414, 0.9391, 0.5414, 0.9391, 0.5414, 0.9391, 0.5414, 0.9391, 0.5414, 0.9391, 0.5414, 0.9391, 0.5414, 0.9391, 0.5414, 0.9391, 0.5414, 0.9391, 0.5414, 0.9391, 0.5414, 0.9391, 0.5414, 0.9391, 0.5414, 0.9391, 0.5414, 0.9391, 0.5414, 0.9391, 0.5414, 0.9391, 0.5414, 0.9391, 0.5414, 0.9391, 0.5414, 0.9391, 0.5414, 0.9391, 0.5414, 0.9391, 0.5414, 0.9391, 0.5414, 0.9391, 0.5414, 0.9391, 0.5414, 0.9391, 0.5414, 0.9391, 0.5414, 0.9391, 0.5414, 0.9391, 0.5414, 0.9391, 0.5414, 0.9391, 0.5414, 0.9391, 0.5414, 0.9391, 0.5414, 0.9391, 0.5414, 0.9391, 0.5414, 0.9391, 0.5414, 0.9391, 0.5414, 0.9391, 0.5414, 0.9391, 0.5414, 0.9391, 0.5414, 0.9391, 0.5414, 0.9391, 0.5414, 0.9391, 0.5414, 0.9391, 0.5414, 0.9391, 0.5414, 0.9391, 0.5414, 0.9391, 0.5414, 0.9391, 0.5414, 0.9391, 0.5414, 0.9391, 0.5414, 0.9391, 0.5414, 0.9391, 0.5414, 0.9391, 0.5414, 0.9391, 0.5414, 0.9391, 0.5414, 0.9391, 0.5414, 0.9391, 0.5414, 0.9391, 0.5414, 0.9391, 0.5414, 0.9391, 0.5414, 0.9391, 0.5414, 0.9391, 0.5414, 0.9391, 0.5414, 0.9391, 0.5414, 0.9391, 0.5414, 0.9391, 0.5414, 0.9391, 0.5414, 0.9391, 0.5414, 0.9391, 0.5414, 0.9391, 0.5414, 0.9391, 0.5414, 0.9391, 0.5414, 0.9391, 0.5414, 0.9391, 0.5414, 0.9391, 0.5414, 0.9391, 0.5414, 0.9391, 0.5414, 0.9391, 0.5414, 0.9391, 0.5414, 0.9391, 0.5414, 0.9391, 0.5414, 0.9391, 0.5414, 0.9391, 0.5414, 0.9391, 0.5414, 0.9391, 0.5414, 0.9391, 0.5414, 0.9391, 0.5414, 0.9391, 0.5414, 0.9391, 0.5414, 0.9391, 0.5414, 0.9391, 0.5414, 0.9391, 0.5414, 0.9391, 0.5414, 0.9391, 0.5414, 0.9391, 0.5414, 0.9391, 0.5414, 0.9391, 0.5414, 0.9391, 0.5414, 0.9391, 0.5414, 0.9391, 0.5414, 0.9391, 0.5414, 0.9391, 0.5414, 0.9391, 0.5414, 0.9391, 0.5414, 0.9391, 0.5414, 0.9391, 0.5414, 0.9391, 0.5414, 0.9391, 0.5414, 0.9391, 0.5414, 0.9391, 0.5414, 0.9391, 0.5414, 0.9391, 0.5414, 0.9391, 0.5414, 0.9391, 0.5414, 0.9391, 0.5414, 0.9391, 0.5414, 0.9391, 0.5414, 0.9391, 0.5414, 0.9391, 0.5414, 0.9391, 0.5414, 0.9391, 0.5414, 0.9391, 0.5414, 0.9391, 0.5414, 0.9391, 0.5414, 0.9391, 0.5414, 0.9391, 0.5414, 0.9391, 0.5414, 0.9391, 0.5414, 0.9391, 0.5414, 0.9391, 0.5414, 0.9391, 0.5414, 0.9391, 0.5414, 0.9391, 0.5414, 0.9391, 0.5414, 0.9391, 0.5414, 0.9391, 0.5414, 0.9391, 0.5414, 0.9391, 0.5414, 0.9391, 0.5414, 0.9391, 0.5414, 0.9391, 0.5414, 0.9391, 0.5414, 0.9391, 0.5414, 0.9391, 0.5414, 0.9391, 0.5414, 0.9391, 0.5414, 0.9391, 0.5414, 0.9391, 0.5414, 0.9391, 0.5414, 0.9391, 0.5414, 0.9391, 0.5414, 0.9391, 0.5414, 0.9391, 0.5414, 0.9391, 0.5414, 0.9391, 0.5414, 0.9391, 0.5414, 0.9391, 0.5414, 0.9391, 0.5414, 0.9391, 0.5414, 0.9391, 0.5414, 0.9391, 0.5414, 0.9391, 0.5414, 0.9391, 0.5414, 0.9391, 0.5414, 0.9391, 0.5414, 0.9391, 0.5414, 0.9391, 0.5414, 0.9391, 0.5414, 0.9391, 0.5414, 0.9391, 0.5414, 0.9391, 0.5414, 0.9391, 0.5414, 0.9391, 0.5414, 0.9391, 0.5414, 0.9391, 0.5414, 0.9391, 0.5414, 0.9391, 0.5414, 0.9391, 0.5414, 0.9391, 0.5414, 0.9391, 0.5414, 0.9391, 0.5414, 0.9391, 0.5414, 0.9391, 0.5414, 0.9391, 0.5414, 0.9391, 0.5414, 0.9391, 0.5414, 0.9391, 0.5414, 0.9391, 0.5414, 0.9391, 0.5414, 0.9391, 0.5414, 0.9391, 0.5414, 0.9391, 0.5414, 0.9391, 0.5414, 0.9391, 0.5414, 0.9391, 0.5414, 0.9391, 0.5414, 0.9391, 0.5414, 0.9391, 0.5414, 0.9391, 0.5414, 0.9391, 0.5414, 0.9391, 0.5414, 0.9391, 0.5414, 0.9391, 0.5414, 0.9391, 0.5414, 0.9391, 0.5414, 0.9391, 0.5414, 0.9391, 0.5414, 0.9391, 0.5414, 0.9391, 0.5414, 0.9391, 0.5414, 0.9391, 0.5414, 0.9391, 0.5414, 0.9391, 0.5414, 0.9391, 0.5414, 0.9391, 0.5414, 0.9391, 0.5414, 0.9391, 0.5414, 0.9391, 0.5414, 0.9391, 0.5414, 0.9391, 0.5414, 0.9391, 0.5414, 0.9391, 0.5414, 0.9391, 0.5414, 0.9391, 0.5414, 0.9391, 0.5414, 0.9391, 0.5414, 0.9391, 0.5414, 0.9391, 0.5414, 0.9391, 0.5414, 0.9391, 0.5414, 0.9391, 0.5414, 0.9391, 0.5414, 0.9391, 0.5414, 0.9391, 0.5414, 0.9391, 0.5414, 0.9391, 0.5414, 0.9391, 0.5414, 0.9391, 0.5414, 0.9391, 0.5414, 0.9391, 0.5414, 0.9391, 0.5414, 0.9391, 0.5414, 0.9391, 0.5414, 0.9391, 0.5414, 0.9391, 0.5414, 0.9391, 0.5414, 0.9391, 0.5414, 0.9391, 0.5414, 0.9391, 0.5414, 0.9391, 0.5414, 0.9391, 0.5414, 0.9391, 0.5414, 0.9391, 0.5414, 0.9391, 0.5414, 0.9391, 0.5414, 0.9391, 0.5414, 0.9391, 0.5414, 0.9391, 0.5414, 0.9391, 0.5414, 0.9391, 0.5414, 0.9391, 0.5414, 0.9391, 0.5414, 0.9391, 0.5414, 0.9391, 0.5414, 0.9391, 0.5414, 0.9391, 0.5414, 0.9391, 0.5414, 0.9391, 0.5414, 0.9391, 0.5414, 0.9391, 0.5414, 0.9391, 0.5414, 0.9391, 0.5414, 0.9391, 0.5414, 0.9391, 0.5414, 0.9391, 0.5414, 0.9391, 0.5414, 0.9391, 0.5414, 0.9391, 0.5414, 0.9391, 0.5414, 0.9391, 0.5414, 0.9391, 0.5414, 0.9391, 0.5414, 0.9391, 0.5414, 0.9391, 0.5414, 0.9391, 0.5414, 0.9391, 0.5414, 0.9391, 0.5414, 0.9391, 0.5414, 0.9391, 0.5414, 0.9391, 0.5414, 0.9391, 0.5414, 0.9391, 0.5414, 0.9391, 0.5414, 0.9391, 0.5414, 0.9391, 0.5414, 0.9391, 0.5414, 0.9391, 0.5414, 0.9391, 0.5414, 0.9391, 0.5414, 0.9391, 0.5414, 0.9391, 0.5414, 0.9391, 0.5414, 0.9391, 0.5414, 0.9391, 0.5414, 0.9391, 0.5414, 0.9391, 0.5414, 0.9391, 0.5414, 0.9391, 0.5414, 0.9391, 0.5414, 0.9391, 0.5414, 0.9391, 0.5414, 0.9391, 0.5414, 0.9391, 0.5414, 0.9391, 0.5414, 0.9391, 0.5414, 0.9391, 0.5414, 0.9391, 0.5414, 0.9391, 0.5414, 0.9391, 0.5414, 0.9391, 0.5414, 0.9391, 0.5414, 0.9391, 0.5414, 0.9391, 0.5414, 0.9391, 0.5414, 0.9391, 0.5414, 0.9391, 0.5414, 0.9391, 0.5414, 0.9391, 0.5414, 0.9391, 0.5414, 0.9391, 0.5414, 0.9391, 0.5414, 0.9391, 0.5414, 0.9391, 0.5414, 0.9391, 0.5414, 0.9391, 0.5414, 0.9391, 0.5414, 0.9391, 0.5414, 0.9391, 0.5414, 0.9391, 0.5414, 0.9391, 0.5414, 0.9391, 0.5414, 0.9391, 0.5414, 0.9391, 0.5414, 0.9391, 0.5414, 0.9391, 0.5414, 0.9391, 0.5414, 0.9391, 0.5414, 0.9391, 0.5414, 0.9391, 0.5414, 0.9391, 0.5414, 0.9391, 0.5414, 0.9391, 0.5414, 0.9391, 0.5414, 0.9391, 0.5414, 0.9391, 0.5414, 0.9391, 0.5414, 0.9391, 0.5414, 0.9391, 0.5414, 0.9391, 0.5414, 0.9391, 0.5414, 0.9391, 0.5414, 0.9391, 0.5414, 0.9391, 0.5414, 0.9391, 0.5414, 0.9391, 0.5414, 0.9391, 0.5414, 0.9391, 0.5414, 0.9391, 0.5414, 0.9391, 0.5414, 0.9391, 0.5414, 0.9391, 0.5414, 0.9391, 0.5414, 0.9391, 0.5414, 0.9391, 0.5414, 0.9391, 0.5414, 0.9391, 0.5414, 0.9391, 0.5414, 0.9391, 0.5414, 0.9391, 0.5414, 0.9391, 0.5414, 0.9391, 0.5414, 0.9391, 0.5414, 0.9391, 0.5414, 0.9391, 0.5414, 0.9391, 0.5414, 0.9391, 0.5414, 0.9391, 0.5414, 0.9391, 0.5414, 0.9391, 0.5414, 0.9391, 0.5414, 0.9391, 0.5414, 0.9391, 0.5414, 0.9391, 0.5414, 0.9391, 0.5414, 0.9391, 0.5414, 0.9391, 0.5414, 0.9391, 0.5414, 0.9391, 0.5414, 0.9391, 0.5414, 0.9391, 0.5414, 0.9391, 0.5414, 0.9391, 0.5414, 0.9391, 0.5414, 0.9391, 0.5414, 0.9391, 0.5414, 0.9391, 0.5414, 0.9391, 0.5414, 0.9391, 0.5414, 0.9391, 0.5414, 0.9391, 0.5414, 0.9391, 0.5414, 0.9391, 0.5414, 0.9391, 0.5414, 0.9391, 0.5414, 0.9391, 0.5414, 0.9391, 0.5414, 0.9391, 0.5414, 0.9391, 0.5414, 0.9391, 0.5414, 0.9391, 0.5414, 0.9391, 0.5414, 0.9391, 0.5414, 0.9391, 0.5414, 0.9391, 0.5414, 0.9391, 0.5414, 0.9391, 0.5414, 0.9391, 0.5414, 0.9391, 0.5414, 0.9391, 0.5414, 0.9391, 0.5414, 0.9391, 0.5414, 0.9391, 0.5414, 0.9391, 0.5414, 0.9391, 0.5414, 0.9391, 0.5414, 0.9391, 0.5414, 0.9391, 0.5414, 0.9391, 0.5414, 0.9391, 0.5414, 0.9391, 0.5414, 0.9391, 0.5414, 0.9391, 0.5414, 0.9391, 0.5414, 0.9391, 0.5414, 0.9391, 0.5414, 0.9391, 0.5414, 0.9391, 0.5414, 0.9391, 0.5414, 0.9391, 0.5414, 0.9391, 0.5414, 0.9391, 0.5414, 0.9391, 0.5414, 0.9391, 0.5414, 0.9391, 0.5414, 0.9391, 0.5414, 0.9391, 0.5414, 0.9391, 0.5414, 0.9391, 0.5414, 0.9391, 0.5414, 0.9391, 0.5414, 0.9391, 0.5414, 0.9391, 0.5414, 0.9391, 0.5414, 0.9391, 0.5414, 0.9391, 0.5414, 0.9391, 0.5414, 0.9391, 0.5414, 0.9391, 0.5414, 0.9391, 0.5414, 0.9391, 0.5414, 0.9391, 0.5414, 0.9391, 0.5414, 0.9391, 0.5414, 0.9391, 0.5414, 0.9391, 0.5414, 0.9391, 0.5414, 0.9391, 0.5414, 0.9391, 0.5414, 0.9391, 0.5414, 0.9391, 0.5414, 0.9391, 0.5414, 0.9391, 0.5414, 0.9391, 0.5414, 0.9391, 0.5414, 0.9391, 0.5414, 0.9391, 0.5414, 0.9391, 0.5414, 0.9391, 0.5414, 0.9391, 0.5414, 0.9391, 0.5414, 0.9391, 0.5414, 0.9391, 0.5414, 0.9391, 0.5414, 0.9391, 0.5414, 0.9391, 0.5414, 0.9391, 0.5414, 0.9391, 0.5414, 0.9391, 0.5414, 0.9391, 0.5414, 0.9391, 0.5414, 0.9391, 0.5414, 0.9391, 0.5414, 0.9391, 0.5414, 0.9391, 0.5414, 0.9391, 0.5414, 0.9391, 0.5414, 0.9391, 0.5414, 0.9391, 0.5414, 0.9391, 0.5414, 0.9391, 0.5414, 0.9391, 0.5414, 0.9391, 0.5414, 0.9391, 0.5414, 0.9391, 0.5414, 0.9391, 0.5414, 0.9391, 0.5414, 0.9391, 0.5414, 0.9391, 0.5414, 0.9391, 0.5414, 0.9391, 0.5414, 0.9391, 0.5414, 0.9391, 0.5414, 0.9391, 0.5414, 0.9391, 0.5414, 0.9391, 0.5414, 0.9391, 0.5414, 0.9391, 0.5414, 0.9391, 0.5414, 0.9391, 0.5414, 0.9391, 0.5414, 0.9391, 0.5414, 0.9391, 0.5414, 0.9391, 0.5414, 0.9391, 0.5414, 0.9391, 0.5414, 0.9391, 0.5414, 0.9391, 0.5414, 0.9391, 0.5414, 0.9391, 0.5414, 0.9391, 0.5414, 0.9391, 0.5414, 0.9391, 0.5414, 0.9391, 0.5414, 0.9391, 0.5414, 0.9391, 0.5414, 0.9391, 0.5414, 0.9391, 0.5414, 0.9391, 0.5414, 0.9391, 0.5414, 0.9391, 0.5414, 0.9391, 0.5414, 0.9391, 0.5414, 0.9391, 0.5414, 0.9391, 0.5414, 0.9391, 0.5414, 0.9391, 0.5414, 0.9391, 0.5414, 0.9391, 0.5414, 0.9391, 0.5414, 0.9391, 0.5414, 0.9391, 0.5414, 0.9391, 0.5414, 0.9391, 0.5414, 0.9391, 0.5414, 0.9391, 0.5414, 0.9391, 0.5414, 0.9391, 0.5414, 0.9391, 0.5414, 0.9391, 0.5414, 0.9391, 0.5414, 0.9391, 0.5414, 0.9391, 0.5414, 0.9391, 0.5414, 0.9391, 0.5414, 0.9391, 0.5414, 0.9391, 0.5414, 0.9391, 0.5414, 0.9391, 0.5414, 0.9391, 0.5414, 0.9391, 0.5414, 0.9391, 0.5414, 0.9391, 0.5414, 0.9391, 0.5414, 0.9391, 0.5414, 0.9391, 0.5414, 0.9391, 0.5414, 0.9391, 0.5414, 0.9391, 0.5414, 0.9391, 0.5414, 0.9391, 0.5414, 0.9391, 0.5414, 0.9391, 0.5414, 0.9391, 0.5414, 0.9391, 0.5414, 0.9391, 0.5414, 0.9391, 0.5414, 0.9391, 0.5414, 0.9391, 0.5414, 0.9391, 0.5414, 0.9391, 0.5414, 0.9391, 0.5414, 0.9391, 0.5414, 0.9391, 0.5414, 0.9391, 0.5414, 0.9391, 0.5414, 0.9391, 0.5414, 0.9391, 0.5414, 0.9391, 0.5414, 0.9391, 0.5414, 0.9391, 0.5414, 0.9391, 0.5414, 0.9391, 0.5414, 0.9391, 0.5414, 0.9391, 0.5414, 0.9391, 0.5414, 0.9391, 0.5414, 0.9391, 0.5414, 0.9391, 0.5414, 0.9391, 0.5414, 0.9391, 0.5414, 0.9391, 0.5414, 0.9391, 0.5414, 0.9391, 0.5414, 0.9391, 0.5414, 0.9391, 0.5414, 0.9391, 0.5414, 0.9391, 0.5414, 0.9391, 0.5414, 0.9391, 0.5414, 0.9391, 0.5414, 0.9391, 0.5414, 0.9391, 0.5414, 0.9391, 0.5414, 0.9391, 0.5414, 0.9391, 0.5414, 0.9391, 0.5414, 0.9391, 0.5414, 0.9391, 0.5414, 0.9391, 0.5414, 0.9391, 0.5414, 0.9391, 0.5414, 0.9391, 0.5414, 0.9391, 0.5414, 0.9391, 0.5414, 0.9391, 0.5414, 0.9391, 0.5414, 0.9391, 0.5414, 0.9391, 0.5414, 0.9391, 0.5414, 0.9391, 0.5414, 0.9391, 0.5414, 0.9391, 0.5414, 0.9391, 0.5414, 0.9391, 0.5414, 0.9391, 0.5414, 0.9391, 0.5414, 0.9391, 0.5414, 0.9391, 0.5414, 0.9391, 0.5414, 0.9391, 0.5414, 0.9391, 0.5414, 0.9391, 0.5414, 0.9391, 0.5414, 0.9391, 0.5414, 0.9391, 0.5414, 0.9391, 0.5414, 0.9391, 0.5414, 0.9391, 0.5414, 0.9391, 0.5414, 0.9391, 0.5414, 0.9391, 0.5414, 0.9391, 0.5414, 0.9391, 0.5414, 0.9391, 0.5414, 0.9391, 0.5414, 0.9391, 0.5414, 0.9391, 0.5414, 0.9391, 0.5414, 0.9391, 0.5414, 0.9391, 0.5414, 0.9391, 0.5414, 0.9391, 0.5414, 0.9391, 0.5414, 0.9391, 0.5414, 0.9391, 0.5414, 0.9391, 0.5414, 0.9391, 0.5414, 0.9391, 0.5414, 0.9391, 0.5414, 0.9391, 0.5414, 0.9391, 0.5414, 0.9391, 0.5414, 0.9391, 0.5414, 0.9391, 0.5414, 0.9391, 0.5414, 0.9391, 0.5414, 0.9391, 0.5414, 0.9391, 0.5414, 0.9391, 0.5414, 0.9391, 0.5414, 0.9391, 0.5414, 0.9391, 0.5414, 0.9391, 0.5414, 0.9391, 0.5414, 0.9391, 0.5414, 0.9391, 0.5414, 0.9391, 0.5414, 0.9391, 0.5414, 0.9391, 0.5414, 0.9391, 0.5414, 0.9391, 0.5414, 0.9391, 0.5414, 0.9391, 0.5414, 0.9391, 0.5414, 0.9391, 0.5414, 0.9391, 0.5414, 0.9391, 0.5414, 0.9391, 0.5414, 0.9391, 0.5414, 0.9391, 0.5414, 0.9391, 0.5414, 0.9391, 0.5414, 0.9391, 0.5414, 0.9391, 0.5414, 0.9391, 0.5414, 0.9391, 0.5414, 0.9391, 0.5414, 0.9391, 0.5414, 0.9391, 0.5414, 0.9391, 0.5414, 0.9391, 0.5414, 0.9391, 0.5414, 0.9391, 0.5414, 0.9391, 0.5414, 0.9391, 0.5414, 0.9391, 0.5414, 0.9391, 0.5414, 0.9391, 0.5414, 0.9391, 0.5414, 0.9391, 0.5414, 0.9391, 0.5414, 0.9391, 0.5414, 0.9391, 0.5414, 0.9391, 0.5414, 0.9391, 0.5414, 0.9391, 0.5414, 0.9391, 0.5414, 0.9391, 0.5414, 0.9391, 0.5414, 0.9391, 0.5414, 0.9391, 0.5414, 0.9391, 0.5414, 0.9391, 0.5414, 0.9391, 0.5414, 0.9391, 0.5414, 0.9391, 0.5414, 0.9391, 0.5414, 0.9391, 0.5414, 0.9391, 0.5414, 0.9391, 0.5414, 0.9391, 0.5414, 0.9391, 0.5414, 0.9391, 0.5414, 0.9391, 0.5414, 0.9391, 0.5414, 0.9391, 0.5414, 0.9391, 0.5414, 0.9391, 0.5414, 0.9391, 0.5414, 0.9391, 0.5414, 0.9391, 0.5414, 0.9391, 0.5414, 0.9391, 0.5414, 0.9391, 0.5414, 0.9391, 0.5414, 0.9391, 0.5414, 0.9391, 0.5414, 0.9391, 0.5414, 0.9391, 0.5414, 0.9391, 0.5414, 0.9391, 0.5414, 0.9391, 0.5414, 0.9391, 0.5414, 0.9391, 0.5414, 0.9391, 0.5414, 0.9391, 0.5414, 0.9391, 0.5414, 0.9391, 0.5414, 0.9391, 0.5414, 0.9391, 0.5414, 0.9391, 0.5414, 0.9391, 0.5414, 0.9391, 0.5414, 0.9391, 0.5414, 0.9391, 0.5414, 0.9391, 0.5414, 0.9391, 0.5414, 0.9391, 0.5414, 0.9391, 0.5414, 0.9391, 0.5414, 0.9391, 0.5414, 0.9391, 0.5414, 0.9391, 0.5414, 0.9391, 0.5414, 0.9391, 0.5414, 0.9391, 0.5414, 0.9391, 0.5414, 0.9391, 0.5414, 0.9391, 0.5414, 0.9391, 0.5414, 0.9391, 0.5414, 0.9391, 0.5414, 0.9391, 0.5414, 0.9391, 0.5414, 0.9391, 0.5414, 0.9391, 0.5414, 0.9391, 0.5414, 0.9391, 0.5414, 0.9391, 0.5414, 0.9391, 0.5414, 0.9391, 0.5414, 0.9391, 0.5414, 0.9391, 0.5414, 0.9391, 0.5414, 0.9391, 0.5414, 0.9391, 0.5414, 0.9391, 0.5414, 0.9391, 0.5414, 0.9391, 0.5414, 0.9391, 0.5414, 0.9391, 0.5414, 0.9391, 0.5414, 0.9391, 0.5414, 0.9391, 0.5414, 0.9391, 0.5414, 0.9391, 0.5414, 0.9391, 0.5414, 0.9391, 0.5414, 0.9391, 0.5414, 0.9391, 0.5414, 0.9391, 0.5414, 0.9391, 0.5414, 0.9391, 0.5414, 0.9391, 0.5414, 0.9391, 0.5414, 0.9391, 0.5414, 0.9391, 0.5414, 0.9391, 0.5414, 0.9391, 0.5414, 0.9391, 0.5414, 0.9391, 0.5414, 0.9391, 0.5414, 0.9391, 0.5414, 0.9391, 0.5414, 0.9391, 0.5414, 0.9391, 0.5414, 0.9391, 0.5414, 0.9391, 0.5414, 0.9391, 0.5414, 0.9391, 0.5414, 0.9391, 0.5414, 0.9391, 0.5414, 0.9391, 0.5414, 0.9391, 0.5414, 0.9391, 0.5414, 0.9391, 0.5414, 0.9391, 0.5414, 0.9391, 0.5414, 0.9391, 0.5414, 0.9391, 0.5414, 0.9391, 0.5414, 0.9391, 0.5414, 0.9391, 0.5414, 0.9391, 0.5414, 0.9391, 0.5414, 0.9391, 0.5414, 0.9391, 0.5414, 0.9391, 0.5414, 0.9391, 0.5414, 0.9391, 0.5414, 0.9391, 0.5414, 0.9391, 0.5414, 0.9391, 0.5414, 0.9391, 0.5414, 0.9391, 0.5414, 0.9391, 0.5414, 0.9391, 0.5414, 0.9391, 0.5414, 0.9391, 0.5414, 0.9391, 0.5414, 0.9391, 0.5414, 0.9391, 0.5414, 0.9391, 0.5414, 0.9391, 0.5414, 0.9391, 0.5414, 0.9391, 0.5414])
me_cube_cell_041.materials.append(mat_material)
me_cube_cell_041.use_remesh_fix_poles = True
me_cube_cell_041.use_remesh_preserve_attributes = False
me_cube_cell_041.use_mirror_vertex_groups = False
me_cube_cell_041.update()

# ---- objects
ob_cube_cell_001 = bpy.data.objects.new('Cube_cell.001', me_cube_cell_041)

# ---- transforms, parenting, visibility, modifiers, constraints
ob_cube_cell_001.location = (0.4773, 0.5213, 0.8668)
ob_cube_cell_001.lineart.crease_threshold = 0.0

# ---- collection membership
col_collection.objects.link(ob_cube_cell_001)

# ---- scene / render settings (as saved in the file)
scene.frame_start = 1; scene.frame_end = 250; scene.frame_set(1)
scene.render.engine = 'BLENDER_EEVEE_NEXT'
scene.cycles.use_denoising = False
scene.cycles.samples = 128
scene.cycles.sampling_pattern = 'TABULATED_SOBOL'
scene.cycles.use_adaptive_sampling = False
scene.cycles.use_light_tree = False
scene.view_settings.view_transform = 'Filmic'
bpy.context.view_layer.update()

# ---- added for rendering (the .blend has no active camera and no usable light): camera, sun
cam_auto = bpy.data.cameras.new('AutoCamera')
cam_auto.lens = 50.0
cam_auto.sensor_width = 36.0
cam_auto.clip_end = 1000.0
ob_auto_camera = bpy.data.objects.new('AutoCamera', cam_auto)
scene.collection.objects.link(ob_auto_camera)
ob_auto_camera.location = (3.05359, -3.66431, 2.59251)
ob_auto_camera.rotation_euler = (1.09748, -7.21219e-08, 0.694738)
scene.camera = ob_auto_camera
light_auto_sun = bpy.data.lights.new('AutoSun', 'SUN')
light_auto_sun.energy = 3.0
light_auto_sun.angle = 0.0523599
ob_auto_sun = bpy.data.objects.new('AutoSun', light_auto_sun)
scene.collection.objects.link(ob_auto_sun)
ob_auto_sun.rotation_euler = (0.872665, 0.174533, 0.523599)
bpy.context.view_layer.update()
